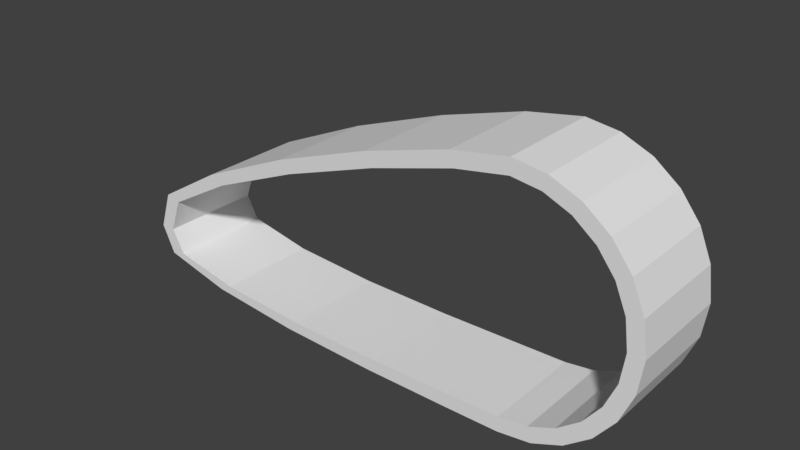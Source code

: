 # Source: thundertank-tread.blend  (saved by Blender 2.77.0; exported with 4.5.12 LTS)
import bpy
from mathutils import Matrix  # noqa: F401  (used for matrix-valued properties, if any)

bpy.ops.wm.read_factory_settings(use_empty=True)
scene = bpy.context.scene
scene.name = 'Scene'

# ---- collections
col_collection_1 = bpy.data.collections.new('Collection 1'); scene.collection.children.link(col_collection_1)

# ---- world
world_world = bpy.data.worlds.new('World'); scene.world = world_world
world_world.color = (0.05088, 0.05088, 0.05088)
world_world.use_sun_shadow = False
world_world.sun_shadow_jitter_overblur = 0.0
world_world.cycles.sampling_method = 'MANUAL'

# ---- meshes
me_left_track_001 = bpy.data.meshes.new('left_track.001')
me_left_track_001.from_pydata([(103.7, -20.0, 0.8993), (102.9, -14.18, 0.8993), (102.9, -14.18, 8.567), (103.7, -20.0, 8.567), (100.7, -8.953, 0.8993), (100.7, -8.953, 8.567), (97.25, -4.52, 0.8993), (97.25, -4.52, 8.567), (92.82, -1.095, 0.8993), (92.82, -1.095, 8.567), (87.6, 1.115, 0.8993), (87.6, 1.115, 8.567), (81.8, 1.898, 0.8993), (81.8, 1.898, 8.567), (71.95, 0.2149, 0.8993), (71.95, 0.2149, 8.567), (56.62, -4.244, 0.8993), (56.62, -4.244, 8.567), (39.05, -10.59, 0.8993), (39.05, -10.59, 8.567), (22.48, -17.95, 0.8993), (22.48, -17.95, 8.567), (10.17, -25.43, 0.8993), (10.17, -25.43, 8.567), (7.876, -32.15, 0.8993), (7.876, -32.15, 8.567), (10.17, -37.06, 0.8993), (10.17, -37.06, 8.567), (22.48, -40.04, 0.8993), (22.48, -40.04, 8.567), (39.05, -41.55, 0.8993), (39.05, -41.55, 8.567), (56.62, -42.05, 0.8993), (56.62, -42.05, 8.567), (71.95, -42.01, 0.8993), (71.95, -42.01, 8.567), (81.8, -41.9, 0.8993), (81.8, -41.9, 8.567), (87.6, -41.11, 0.8993), (87.6, -41.11, 8.567), (92.82, -38.91, 0.8993), (92.82, -38.91, 8.567), (97.25, -35.48, 0.8993), (97.25, -35.48, 8.567), (100.7, -31.05, 0.8993), (100.7, -31.05, 8.567), (102.9, -25.82, 0.8993), (102.9, -25.82, 8.567), (101.0, -20.0, 0.8993), (100.3, -25.1, 0.8993), (100.3, -25.1, 8.567), (101.0, -20.0, 8.567), (98.35, -29.69, 0.8993), (98.35, -29.69, 8.567), (95.35, -33.58, 0.8993), (95.35, -33.58, 8.567), (91.47, -36.58, 0.8993), (91.47, -36.58, 8.567), (86.89, -38.52, 0.8993), (86.89, -38.52, 8.567), (81.8, -39.21, 0.8993), (81.8, -39.21, 8.567), (72.66, -39.42, 0.8993), (72.66, -39.42, 8.567), (57.97, -39.73, 0.8993), (57.97, -39.73, 8.567), (40.95, -39.65, 0.8993), (40.95, -39.65, 8.567), (24.8, -38.69, 0.8993), (24.8, -38.69, 8.567), (12.76, -36.35, 0.8993), (12.76, -36.35, 8.567), (10.56, -32.15, 0.8993), (10.56, -32.15, 8.567), (12.76, -26.14, 0.8993), (12.76, -26.14, 8.567), (24.8, -19.31, 0.8993), (24.8, -19.31, 8.567), (40.95, -12.5, 0.8993), (40.95, -12.5, 8.567), (57.97, -6.568, 0.8993), (57.97, -6.568, 8.567), (72.66, -2.381, 0.8993), (72.66, -2.381, 8.567), (81.8, -0.7946, 0.8993), (81.8, -0.7946, 8.567), (86.89, -1.481, 0.8993), (86.89, -1.481, 8.567), (91.47, -3.419, 0.8993), (91.47, -3.419, 8.567), (95.35, -6.423, 0.8993), (95.35, -6.423, 8.567), (98.35, -10.31, 0.8993), (98.35, -10.31, 8.567), (100.3, -14.9, 0.8993), (100.3, -14.9, 8.567), (102.9, -14.18, 13.71), (103.7, -20.0, 13.71), (100.7, -8.953, 13.71), (97.25, -4.52, 13.71), (92.82, -1.095, 13.71), (87.6, 1.115, 13.71), (81.8, 1.898, 13.71), (71.95, 0.2149, 13.71), (56.62, -4.244, 13.71), (39.05, -10.59, 13.71), (22.48, -17.95, 13.71), (10.17, -25.43, 13.71), (7.876, -32.15, 13.71), (10.17, -37.06, 13.71), (22.48, -40.04, 13.71), (39.05, -41.55, 13.71), (56.62, -42.05, 13.71), (71.95, -42.01, 13.71), (81.8, -41.9, 13.71), (87.6, -41.11, 13.71), (92.82, -38.91, 13.71), (97.25, -35.48, 13.71), (100.7, -31.05, 13.71), (102.9, -25.82, 13.71), (100.3, -25.1, 13.71), (101.0, -20.0, 13.71), (98.35, -29.69, 13.71), (95.35, -33.58, 13.71), (91.47, -36.58, 13.71), (86.89, -38.52, 13.71), (81.8, -39.21, 13.71), (72.66, -39.42, 13.71), (57.97, -39.73, 13.71), (40.95, -39.65, 13.71), (24.8, -38.69, 13.71), (12.76, -36.35, 13.71), (10.56, -32.15, 13.71), (12.76, -26.14, 13.71), (24.8, -19.31, 13.71), (40.95, -12.5, 13.71), (57.97, -6.568, 13.71), (72.66, -2.381, 13.71), (81.8, -0.7946, 13.71), (86.89, -1.481, 13.71), (91.47, -3.419, 13.71), (95.35, -6.423, 13.71), (98.35, -10.31, 13.71), (100.3, -14.9, 13.71), (102.9, -14.18, 16.83), (103.7, -20.0, 16.83), (100.7, -8.953, 16.83), (97.25, -4.52, 16.83), (92.82, -1.095, 16.83), (87.6, 1.115, 16.83), (81.8, 1.898, 16.83), (71.95, 0.2149, 16.83), (56.62, -4.244, 16.83), (39.05, -10.59, 16.83), (22.48, -17.95, 16.83), (10.17, -25.43, 16.83), (7.876, -32.15, 16.83), (10.17, -37.06, 16.83), (22.48, -40.04, 16.83), (39.05, -41.55, 16.83), (56.62, -42.05, 16.83), (71.95, -42.01, 16.83), (81.8, -41.9, 16.83), (87.6, -41.11, 16.83), (92.82, -38.91, 16.83), (97.25, -35.48, 16.83), (100.7, -31.05, 16.83), (102.9, -25.82, 16.83), (100.3, -25.1, 16.83), (101.0, -20.0, 16.83), (98.35, -29.69, 16.83), (95.35, -33.58, 16.83), (91.47, -36.58, 16.83), (86.89, -38.52, 16.83), (81.8, -39.21, 16.83), (72.66, -39.42, 16.83), (57.97, -39.73, 16.83), (40.95, -39.65, 16.83), (24.8, -38.69, 16.83), (12.76, -36.35, 16.83), (10.56, -32.15, 16.83), (12.76, -26.14, 16.83), (24.8, -19.31, 16.83), (40.95, -12.5, 16.83), (57.97, -6.568, 16.83), (72.66, -2.381, 16.83), (81.8, -0.7946, 16.83), (86.89, -1.481, 16.83), (91.47, -3.419, 16.83), (95.35, -6.423, 16.83), (98.35, -10.31, 16.83), (100.3, -14.9, 16.83), (102.9, -14.18, 18.43), (103.7, -20.0, 18.43), (100.7, -8.953, 18.43), (97.25, -4.52, 18.43), (92.82, -1.095, 18.43), (87.6, 1.115, 18.43), (81.8, 1.898, 18.43), (71.95, 0.2149, 18.43), (56.62, -4.244, 18.43), (39.05, -10.59, 18.43), (22.48, -17.95, 18.43), (10.17, -25.43, 18.43), (7.876, -32.15, 18.43), (10.17, -37.06, 18.43), (22.48, -40.04, 18.43), (39.05, -41.55, 18.43), (56.62, -42.05, 18.43), (71.95, -42.01, 18.43), (81.8, -41.9, 18.43), (87.6, -41.11, 18.43), (92.82, -38.91, 18.43), (97.25, -35.48, 18.43), (100.7, -31.05, 18.43), (102.9, -25.82, 18.43), (100.3, -25.1, 18.43), (101.0, -20.0, 18.43), (98.35, -29.69, 18.43), (95.35, -33.58, 18.43), (91.47, -36.58, 18.43), (86.89, -38.52, 18.43), (81.8, -39.21, 18.43), (72.66, -39.42, 18.43), (57.97, -39.73, 18.43), (40.95, -39.65, 18.43), (24.8, -38.69, 18.43), (12.76, -36.35, 18.43), (10.56, -32.15, 18.43), (12.76, -26.14, 18.43), (24.8, -19.31, 18.43), (40.95, -12.5, 18.43), (57.97, -6.568, 18.43), (72.66, -2.381, 18.43), (81.8, -0.7946, 18.43), (86.89, -1.481, 18.43), (91.47, -3.419, 18.43), (95.35, -6.423, 18.43), (98.35, -10.31, 18.43), (100.3, -14.9, 18.43), (102.9, -14.18, 19.02), (103.7, -20.0, 19.02), (100.7, -8.953, 19.02), (97.25, -4.52, 19.02), (92.82, -1.095, 19.02), (87.6, 1.115, 19.02), (81.8, 1.898, 19.02), (71.95, 0.2149, 19.02), (56.62, -4.244, 19.02), (39.05, -10.59, 19.02), (22.48, -17.95, 19.02), (10.17, -25.43, 19.02), (7.876, -32.15, 19.02), (10.17, -37.06, 19.02), (22.48, -40.04, 19.02), (39.05, -41.55, 19.02), (56.62, -42.05, 19.02), (71.95, -42.01, 19.02), (81.8, -41.9, 19.02), (87.6, -41.11, 19.02), (92.82, -38.91, 19.02), (97.25, -35.48, 19.02), (100.7, -31.05, 19.02), (102.9, -25.82, 19.02), (100.3, -25.1, 19.02), (101.0, -20.0, 19.02), (98.35, -29.69, 19.02), (95.35, -33.58, 19.02), (91.47, -36.58, 19.02), (86.89, -38.52, 19.02), (81.8, -39.21, 19.02), (72.66, -39.42, 19.02), (57.97, -39.73, 19.02), (40.95, -39.65, 19.02), (24.8, -38.69, 19.02), (12.76, -36.35, 19.02), (10.56, -32.15, 19.02), (12.76, -26.14, 19.02), (24.8, -19.31, 19.02), (40.95, -12.5, 19.02), (57.97, -6.568, 19.02), (72.66, -2.381, 19.02), (81.8, -0.7946, 19.02), (86.89, -1.481, 19.02), (91.47, -3.419, 19.02), (95.35, -6.423, 19.02), (98.35, -10.31, 19.02), (100.3, -14.9, 19.02), (102.9, -14.18, 19.1), (103.7, -20.0, 19.1), (100.7, -8.953, 19.1), (97.25, -4.52, 19.1), (92.82, -1.095, 19.1), (87.6, 1.115, 19.1), (81.8, 1.898, 19.1), (71.95, 0.2149, 19.1), (56.62, -4.244, 19.1), (39.05, -10.59, 19.1), (22.48, -17.95, 19.1), (10.17, -25.43, 19.1), (7.876, -32.15, 19.1), (10.17, -37.06, 19.1), (22.48, -40.04, 19.1), (39.05, -41.55, 19.1), (56.62, -42.05, 19.1), (71.95, -42.01, 19.1), (81.8, -41.9, 19.1), (87.6, -41.11, 19.1), (92.82, -38.91, 19.1), (97.25, -35.48, 19.1), (100.7, -31.05, 19.1), (102.9, -25.82, 19.1), (100.3, -25.1, 19.1), (101.0, -20.0, 19.1), (98.35, -29.69, 19.1), (95.35, -33.58, 19.1), (91.47, -36.58, 19.1), (86.89, -38.52, 19.1), (81.8, -39.21, 19.1), (72.66, -39.42, 19.1), (57.97, -39.73, 19.1), (40.95, -39.65, 19.1), (24.8, -38.69, 19.1), (12.76, -36.35, 19.1), (10.56, -32.15, 19.1), (12.76, -26.14, 19.1), (24.8, -19.31, 19.1), (40.95, -12.5, 19.1), (57.97, -6.568, 19.1), (72.66, -2.381, 19.1), (81.8, -0.7946, 19.1), (86.89, -1.481, 19.1), (91.47, -3.419, 19.1), (95.35, -6.423, 19.1), (98.35, -10.31, 19.1), (100.3, -14.9, 19.1)], [], [(0, 1, 2, 3), (1, 4, 5, 2), (4, 6, 7, 5), (6, 8, 9, 7), (8, 10, 11, 9), (10, 12, 13, 11), (12, 14, 15, 13), (14, 16, 17, 15), (16, 18, 19, 17), (18, 20, 21, 19), (20, 22, 23, 21), (22, 24, 25, 23), (24, 26, 27, 25), (26, 28, 29, 27), (28, 30, 31, 29), (30, 32, 33, 31), (32, 34, 35, 33), (34, 36, 37, 35), (36, 38, 39, 37), (38, 40, 41, 39), (40, 42, 43, 41), (42, 44, 45, 43), (44, 46, 47, 45), (46, 0, 3, 47), (48, 49, 50, 51), (49, 52, 53, 50), (52, 54, 55, 53), (54, 56, 57, 55), (56, 58, 59, 57), (58, 60, 61, 59), (60, 62, 63, 61), (62, 64, 65, 63), (64, 66, 67, 65), (66, 68, 69, 67), (68, 70, 71, 69), (70, 72, 73, 71), (72, 74, 75, 73), (74, 76, 77, 75), (76, 78, 79, 77), (78, 80, 81, 79), (80, 82, 83, 81), (82, 84, 85, 83), (84, 86, 87, 85), (86, 88, 89, 87), (88, 90, 91, 89), (90, 92, 93, 91), (92, 94, 95, 93), (94, 48, 51, 95), (3, 2, 96, 97), (2, 5, 98, 96), (5, 7, 99, 98), (7, 9, 100, 99), (9, 11, 101, 100), (11, 13, 102, 101), (13, 15, 103, 102), (15, 17, 104, 103), (17, 19, 105, 104), (19, 21, 106, 105), (21, 23, 107, 106), (23, 25, 108, 107), (25, 27, 109, 108), (27, 29, 110, 109), (29, 31, 111, 110), (31, 33, 112, 111), (33, 35, 113, 112), (35, 37, 114, 113), (37, 39, 115, 114), (39, 41, 116, 115), (41, 43, 117, 116), (43, 45, 118, 117), (45, 47, 119, 118), (47, 3, 97, 119), (51, 50, 120, 121), (50, 53, 122, 120), (53, 55, 123, 122), (55, 57, 124, 123), (57, 59, 125, 124), (59, 61, 126, 125), (61, 63, 127, 126), (63, 65, 128, 127), (65, 67, 129, 128), (67, 69, 130, 129), (69, 71, 131, 130), (71, 73, 132, 131), (73, 75, 133, 132), (75, 77, 134, 133), (77, 79, 135, 134), (79, 81, 136, 135), (81, 83, 137, 136), (83, 85, 138, 137), (85, 87, 139, 138), (87, 89, 140, 139), (89, 91, 141, 140), (91, 93, 142, 141), (93, 95, 143, 142), (95, 51, 121, 143), (97, 96, 144, 145), (96, 98, 146, 144), (98, 99, 147, 146), (99, 100, 148, 147), (100, 101, 149, 148), (101, 102, 150, 149), (102, 103, 151, 150), (103, 104, 152, 151), (104, 105, 153, 152), (105, 106, 154, 153), (106, 107, 155, 154), (107, 108, 156, 155), (108, 109, 157, 156), (109, 110, 158, 157), (110, 111, 159, 158), (111, 112, 160, 159), (112, 113, 161, 160), (113, 114, 162, 161), (114, 115, 163, 162), (115, 116, 164, 163), (116, 117, 165, 164), (117, 118, 166, 165), (118, 119, 167, 166), (119, 97, 145, 167), (121, 120, 168, 169), (120, 122, 170, 168), (122, 123, 171, 170), (123, 124, 172, 171), (124, 125, 173, 172), (125, 126, 174, 173), (126, 127, 175, 174), (127, 128, 176, 175), (128, 129, 177, 176), (129, 130, 178, 177), (130, 131, 179, 178), (131, 132, 180, 179), (132, 133, 181, 180), (133, 134, 182, 181), (134, 135, 183, 182), (135, 136, 184, 183), (136, 137, 185, 184), (137, 138, 186, 185), (138, 139, 187, 186), (139, 140, 188, 187), (140, 141, 189, 188), (141, 142, 190, 189), (142, 143, 191, 190), (143, 121, 169, 191), (145, 144, 192, 193), (144, 146, 194, 192), (146, 147, 195, 194), (147, 148, 196, 195), (148, 149, 197, 196), (149, 150, 198, 197), (150, 151, 199, 198), (151, 152, 200, 199), (152, 153, 201, 200), (153, 154, 202, 201), (154, 155, 203, 202), (155, 156, 204, 203), (156, 157, 205, 204), (157, 158, 206, 205), (158, 159, 207, 206), (159, 160, 208, 207), (160, 161, 209, 208), (161, 162, 210, 209), (162, 163, 211, 210), (163, 164, 212, 211), (164, 165, 213, 212), (165, 166, 214, 213), (166, 167, 215, 214), (167, 145, 193, 215), (169, 168, 216, 217), (168, 170, 218, 216), (170, 171, 219, 218), (171, 172, 220, 219), (172, 173, 221, 220), (173, 174, 222, 221), (174, 175, 223, 222), (175, 176, 224, 223), (176, 177, 225, 224), (177, 178, 226, 225), (178, 179, 227, 226), (179, 180, 228, 227), (180, 181, 229, 228), (181, 182, 230, 229), (182, 183, 231, 230), (183, 184, 232, 231), (184, 185, 233, 232), (185, 186, 234, 233), (186, 187, 235, 234), (187, 188, 236, 235), (188, 189, 237, 236), (189, 190, 238, 237), (190, 191, 239, 238), (191, 169, 217, 239), (193, 192, 240, 241), (192, 194, 242, 240), (194, 195, 243, 242), (195, 196, 244, 243), (196, 197, 245, 244), (197, 198, 246, 245), (198, 199, 247, 246), (199, 200, 248, 247), (200, 201, 249, 248), (201, 202, 250, 249), (202, 203, 251, 250), (203, 204, 252, 251), (204, 205, 253, 252), (205, 206, 254, 253), (206, 207, 255, 254), (207, 208, 256, 255), (208, 209, 257, 256), (209, 210, 258, 257), (210, 211, 259, 258), (211, 212, 260, 259), (212, 213, 261, 260), (213, 214, 262, 261), (214, 215, 263, 262), (215, 193, 241, 263), (217, 216, 264, 265), (216, 218, 266, 264), (218, 219, 267, 266), (219, 220, 268, 267), (220, 221, 269, 268), (221, 222, 270, 269), (222, 223, 271, 270), (223, 224, 272, 271), (224, 225, 273, 272), (225, 226, 274, 273), (226, 227, 275, 274), (227, 228, 276, 275), (228, 229, 277, 276), (229, 230, 278, 277), (230, 231, 279, 278), (231, 232, 280, 279), (232, 233, 281, 280), (233, 234, 282, 281), (234, 235, 283, 282), (235, 236, 284, 283), (236, 237, 285, 284), (237, 238, 286, 285), (238, 239, 287, 286), (239, 217, 265, 287), (241, 240, 288, 289), (240, 242, 290, 288), (242, 243, 291, 290), (243, 244, 292, 291), (244, 245, 293, 292), (245, 246, 294, 293), (246, 247, 295, 294), (247, 248, 296, 295), (248, 249, 297, 296), (249, 250, 298, 297), (250, 251, 299, 298), (251, 252, 300, 299), (252, 253, 301, 300), (253, 254, 302, 301), (254, 255, 303, 302), (255, 256, 304, 303), (256, 257, 305, 304), (257, 258, 306, 305), (258, 259, 307, 306), (259, 260, 308, 307), (260, 261, 309, 308), (261, 262, 310, 309), (262, 263, 311, 310), (263, 241, 289, 311), (265, 264, 312, 313), (264, 266, 314, 312), (266, 267, 315, 314), (267, 268, 316, 315), (268, 269, 317, 316), (269, 270, 318, 317), (270, 271, 319, 318), (271, 272, 320, 319), (272, 273, 321, 320), (273, 274, 322, 321), (274, 275, 323, 322), (275, 276, 324, 323), (276, 277, 325, 324), (277, 278, 326, 325), (278, 279, 327, 326), (279, 280, 328, 327), (280, 281, 329, 328), (281, 282, 330, 329), (282, 283, 331, 330), (283, 284, 332, 331), (284, 285, 333, 332), (285, 286, 334, 333), (286, 287, 335, 334), (287, 265, 313, 335), (80, 16, 14, 82), (14, 12, 84, 82), (12, 10, 86, 84), (10, 8, 88, 86), (8, 6, 90, 88), (6, 4, 92, 90), (4, 1, 94, 92), (1, 0, 48, 94), (46, 49, 48, 0), (78, 18, 16, 80), (76, 20, 18, 78), (74, 22, 20, 76), (72, 24, 22, 74), (72, 70, 26, 24), (70, 68, 28, 26), (68, 66, 30, 28), (66, 64, 32, 30), (64, 62, 34, 32), (62, 60, 36, 34), (58, 38, 36, 60), (56, 40, 38, 58), (54, 42, 40, 56), (52, 44, 42, 54), (49, 46, 44, 52), (328, 329, 295, 296), (296, 297, 327, 328), (297, 298, 326, 327), (298, 299, 325, 326), (299, 300, 324, 325), (301, 323, 324, 300), (302, 322, 323, 301), (303, 321, 322, 302), (304, 320, 321, 303), (305, 319, 320, 304), (306, 318, 319, 305), (306, 307, 317, 318), (307, 308, 316, 317), (308, 309, 315, 316), (309, 310, 314, 315), (310, 311, 312, 314), (311, 289, 313, 312), (288, 335, 313, 289), (330, 294, 295, 329), (331, 293, 294, 330), (332, 292, 293, 331), (333, 291, 292, 332), (334, 290, 291, 333), (335, 288, 290, 334)])
me_left_track_001.polygons.foreach_set('use_smooth', [True] * 336)
_k = set([(0, 1), (0, 3), (0, 46), (1, 2), (1, 4), (2, 3), (2, 5), (2, 96), (3, 47), (3, 97), (4, 5), (4, 6), (5, 7), (5, 98), (6, 7), (6, 8), (7, 9), (7, 99), (8, 9), (8, 10), (9, 11), (9, 100), (10, 11), (10, 12), (11, 13), (11, 101), (12, 13), (12, 14), (13, 15), (13, 102), (14, 15), (14, 16), (15, 17), (15, 103), (16, 17), (16, 18), (17, 19), (17, 104), (18, 19), (18, 20), (19, 21), (19, 105), (20, 21), (20, 22), (21, 23), (21, 106), (22, 23), (22, 24), (23, 25), (23, 107), (24, 25), (24, 26), (25, 27), (25, 108), (26, 27), (26, 28), (27, 29), (27, 109), (28, 29), (28, 30), (29, 31), (29, 110), (30, 31), (30, 32), (31, 33), (31, 111), (32, 33), (32, 34), (33, 35), (33, 112), (34, 35), (34, 36), (35, 37), (35, 113), (36, 37), (36, 38), (37, 39), (37, 114), (38, 39), (38, 40), (39, 41), (39, 115), (40, 41), (40, 42), (41, 43), (41, 116), (42, 43), (42, 44), (43, 45), (43, 117), (44, 45), (44, 46), (45, 47), (45, 118), (46, 47), (47, 119), (48, 49), (48, 51), (48, 94), (49, 50), (49, 52), (50, 51), (50, 53), (50, 120), (51, 95), (51, 121), (52, 53), (52, 54), (53, 55), (53, 122), (54, 55), (54, 56), (55, 57), (55, 123), (56, 57), (56, 58), (57, 59), (57, 124), (58, 59), (58, 60), (59, 61), (59, 125), (60, 61), (60, 62), (61, 63), (61, 126), (62, 63), (62, 64), (63, 65), (63, 127), (64, 65), (64, 66), (65, 67), (65, 128), (66, 67), (66, 68), (67, 69), (67, 129), (68, 69), (68, 70), (69, 71), (69, 130), (70, 71), (70, 72), (71, 73), (71, 131), (72, 73), (72, 74), (73, 75), (73, 132), (74, 75), (74, 76), (75, 77), (75, 133), (76, 77), (76, 78), (77, 79), (77, 134), (78, 79), (78, 80), (79, 81), (79, 135), (80, 81), (80, 82), (81, 83), (81, 136), (82, 83), (82, 84), (83, 85), (83, 137), (84, 85), (84, 86), (85, 87), (85, 138), (86, 87), (86, 88), (87, 89), (87, 139), (88, 89), (88, 90), (89, 91), (89, 140), (90, 91), (90, 92), (91, 93), (91, 141), (92, 93), (92, 94), (93, 95), (93, 142), (94, 95), (95, 143), (96, 97), (96, 98), (96, 144), (97, 119), (97, 145), (98, 99), (98, 146), (99, 100), (99, 147), (100, 101), (100, 148), (101, 102), (101, 149), (102, 103), (102, 150), (103, 104), (103, 151), (104, 105), (104, 152), (105, 106), (105, 153), (106, 107), (106, 154), (107, 108), (107, 155), (108, 109), (108, 156), (109, 110), (109, 157), (110, 111), (110, 158), (111, 112), (111, 159), (112, 113), (112, 160), (113, 114), (113, 161), (114, 115), (114, 162), (115, 116), (115, 163), (116, 117), (116, 164), (117, 118), (117, 165), (118, 119), (118, 166), (119, 167), (120, 121), (120, 122), (120, 168), (121, 143), (121, 169), (122, 123), (122, 170), (123, 124), (123, 171), (124, 125), (124, 172), (125, 126), (125, 173), (126, 127), (126, 174), (127, 128), (127, 175), (128, 129), (128, 176), (129, 130), (129, 177), (130, 131), (130, 178), (131, 132), (131, 179), (132, 133), (132, 180), (133, 134), (133, 181), (134, 135), (134, 182), (135, 136), (135, 183), (136, 137), (136, 184), (137, 138), (137, 185), (138, 139), (138, 186), (139, 140), (139, 187), (140, 141), (140, 188), (141, 142), (141, 189), (142, 143), (142, 190), (143, 191), (144, 145), (144, 146), (144, 192), (145, 167), (145, 193), (146, 147), (146, 194), (147, 148), (147, 195), (148, 149), (148, 196), (149, 150), (149, 197), (150, 151), (150, 198), (151, 152), (151, 199), (152, 153), (152, 200), (153, 154), (153, 201), (154, 155), (154, 202), (155, 156), (155, 203), (156, 157), (156, 204), (157, 158), (157, 205), (158, 159), (158, 206), (159, 160), (159, 207), (160, 161), (160, 208), (161, 162), (161, 209), (162, 163), (162, 210), (163, 164), (163, 211), (164, 165), (164, 212), (165, 166), (165, 213), (166, 167), (166, 214), (167, 215), (168, 169), (168, 170), (168, 216), (169, 191), (169, 217), (170, 171), (170, 218), (171, 172), (171, 219), (172, 173), (172, 220), (173, 174), (173, 221), (174, 175), (174, 222), (175, 176), (175, 223), (176, 177), (176, 224), (177, 178), (177, 225), (178, 179), (178, 226), (179, 180), (179, 227), (180, 181), (180, 228), (181, 182), (181, 229), (182, 183), (182, 230), (183, 184), (183, 231), (184, 185), (184, 232), (185, 186), (185, 233), (186, 187), (186, 234), (187, 188), (187, 235), (188, 189), (188, 236), (189, 190), (189, 237), (190, 191), (190, 238), (191, 239), (192, 193), (192, 194), (192, 240), (193, 215), (193, 241), (194, 195), (194, 242), (195, 196), (195, 243), (196, 197), (196, 244), (197, 198), (197, 245), (198, 199), (198, 246), (199, 200), (199, 247), (200, 201), (200, 248), (201, 202), (201, 249), (202, 203), (202, 250), (203, 204), (203, 251), (204, 205), (204, 252), (205, 206), (205, 253), (206, 207), (206, 254), (207, 208), (207, 255), (208, 209), (208, 256), (209, 210), (209, 257), (210, 211), (210, 258), (211, 212), (211, 259), (212, 213), (212, 260), (213, 214), (213, 261), (214, 215), (214, 262), (215, 263), (216, 217), (216, 218), (216, 264), (217, 239), (217, 265), (218, 219), (218, 266), (219, 220), (219, 267), (220, 221), (220, 268), (221, 222), (221, 269), (222, 223), (222, 270), (223, 224), (223, 271), (224, 225), (224, 272), (225, 226), (225, 273), (226, 227), (226, 274), (227, 228), (227, 275), (228, 229), (228, 276), (229, 230), (229, 277), (230, 231), (230, 278), (231, 232), (231, 279), (232, 233), (232, 280), (233, 234), (233, 281), (234, 235), (234, 282), (235, 236), (235, 283), (236, 237), (236, 284), (237, 238), (237, 285), (238, 239), (238, 286), (239, 287), (240, 241), (240, 242), (240, 288), (241, 263), (241, 289), (242, 243), (242, 290), (243, 244), (243, 291), (244, 245), (244, 292), (245, 246), (245, 293), (246, 247), (246, 294), (247, 248), (247, 295), (248, 249), (248, 296), (249, 250), (249, 297), (250, 251), (250, 298), (251, 252), (251, 299), (252, 253), (252, 300), (253, 254), (253, 301), (254, 255), (254, 302), (255, 256), (255, 303), (256, 257), (256, 304), (257, 258), (257, 305), (258, 259), (258, 306), (259, 260), (259, 307), (260, 261), (260, 308), (261, 262), (261, 309), (262, 263), (262, 310), (263, 311), (264, 265), (264, 266), (264, 312), (265, 287), (265, 313), (266, 267), (266, 314), (267, 268), (267, 315), (268, 269), (268, 316), (269, 270), (269, 317), (270, 271), (270, 318), (271, 272), (271, 319), (272, 273), (272, 320), (273, 274), (273, 321), (274, 275), (274, 322), (275, 276), (275, 323), (276, 277), (276, 324), (277, 278), (277, 325), (278, 279), (278, 326), (279, 280), (279, 327), (280, 281), (280, 328), (281, 282), (281, 329), (282, 283), (282, 330), (283, 284), (283, 331), (284, 285), (284, 332), (285, 286), (285, 333), (286, 287), (286, 334), (287, 335), (288, 289), (288, 290), (289, 311), (290, 291), (291, 292), (292, 293), (293, 294), (294, 295), (295, 296), (296, 297), (297, 298), (298, 299), (299, 300), (300, 301), (301, 302), (302, 303), (303, 304), (304, 305), (305, 306), (306, 307), (307, 308), (308, 309), (309, 310), (310, 311), (312, 313), (312, 314), (313, 335), (314, 315), (315, 316), (316, 317), (317, 318), (318, 319), (319, 320), (320, 321), (321, 322), (322, 323), (323, 324), (324, 325), (325, 326), (326, 327), (327, 328), (328, 329), (329, 330), (330, 331), (331, 332), (332, 333), (333, 334), (334, 335)])
me_left_track_001.attributes.new('sharp_edge', 'BOOLEAN', 'EDGE').data.foreach_set('value', [ (min(e.vertices), max(e.vertices)) in _k for e in me_left_track_001.edges])
_uv = me_left_track_001.uv_layers.new(name='UVMap')
_uv.uv.foreach_set('vector', [0.0005, 0.9995, 0.0005, 0.9913, 0.4214, 0.9913, 0.4214, 0.9995, 0.0005, 0.9913, 0.0005, 0.9684, 0.4214, 0.9684, 0.4214, 0.9913, 0.0005, 0.9684, 0.0005, 0.9327, 0.4214, 0.9327, 0.4214, 0.9684, 0.0005, 0.9327, 0.0005, 0.8866, 0.4214, 0.8866, 0.4214, 0.9327, 0.0005, 0.8866, 0.0005, 0.8321, 0.4214, 0.8321, 0.4214, 0.8866, 0.0005, 0.8321, 0.0005, 0.7716, 0.4214, 0.7716, 0.4214, 0.8321, 0.0005, 0.7716, 0.0005, 0.6688, 0.4214, 0.6688, 0.4214, 0.7716, 0.0005, 0.6688, 0.0005, 0.5089, 0.4214, 0.5089, 0.4214, 0.6688, 0.0005, 0.5089, 0.0005, 0.3256, 0.4214, 0.3256, 0.4214, 0.5089, 0.0005, 0.3256, 0.0005, 0.1529, 0.4214, 0.1529, 0.4214, 0.3256, 0.0005, 0.1529, 0.0005, 0.0244, 0.4214, 0.0244, 0.4214, 0.1529, 0.0005, 0.0244, 0.0005, 0.0005, 0.4214, 0.0005, 0.4214, 0.0244, 0.0005, 0.0005, 0.0005, 0.0244, 0.4214, 0.0244, 0.4214, 0.0005, 0.0005, 0.0244, 0.0005, 0.1529, 0.4214, 0.1529, 0.4214, 0.0244, 0.0005, 0.1529, 0.0005, 0.3256, 0.4214, 0.3256, 0.4214, 0.1529, 0.0005, 0.3256, 0.0005, 0.5089, 0.4214, 0.5089, 0.4214, 0.3256, 0.0005, 0.5089, 0.0005, 0.6688, 0.4214, 0.6688, 0.4214, 0.5089, 0.0005, 0.6688, 0.0005, 0.7716, 0.4214, 0.7716, 0.4214, 0.6688, 0.0005, 0.7716, 0.0005, 0.8321, 0.4214, 0.8321, 0.4214, 0.7716, 0.0005, 0.8321, 0.0005, 0.8866, 0.4214, 0.8866, 0.4214, 0.8321, 0.0005, 0.8866, 0.0005, 0.9327, 0.4214, 0.9327, 0.4214, 0.8866, 0.0005, 0.9327, 0.0005, 0.9684, 0.4214, 0.9684, 0.4214, 0.9327, 0.0005, 0.9684, 0.0005, 0.9913, 0.4214, 0.9913, 0.4214, 0.9684, 0.0005, 0.9913, 0.0005, 0.9995, 0.4214, 0.9995, 0.4214, 0.9913, 0.0005, 0.9715, 0.0005, 0.9643, 0.4214, 0.9643, 0.4214, 0.9715, 0.0005, 0.9643, 0.0005, 0.9442, 0.4214, 0.9442, 0.4214, 0.9643, 0.0005, 0.9442, 0.0005, 0.9129, 0.4214, 0.9129, 0.4214, 0.9442, 0.0005, 0.9129, 0.0005, 0.8724, 0.4214, 0.8724, 0.4214, 0.9129, 0.0005, 0.8724, 0.0005, 0.8247, 0.4214, 0.8247, 0.4214, 0.8724, 0.0005, 0.8247, 0.0005, 0.7716, 0.4214, 0.7716, 0.4214, 0.8247, 0.0005, 0.7716, 0.0005, 0.6763, 0.4214, 0.6763, 0.4214, 0.7716, 0.0005, 0.6763, 0.0005, 0.523, 0.4214, 0.523, 0.4214, 0.6763, 0.0005, 0.523, 0.0005, 0.3455, 0.4214, 0.3455, 0.4214, 0.523, 0.0005, 0.3455, 0.0005, 0.1771, 0.4214, 0.1771, 0.4214, 0.3455, 0.0005, 0.1771, 0.0005, 0.05142, 0.4214, 0.05142, 0.4214, 0.1771, 0.0005, 0.05142, 0.0005, 0.02852, 0.4214, 0.02852, 0.4214, 0.05142, 0.0005, 0.02852, 0.0005, 0.05142, 0.4214, 0.05142, 0.4214, 0.02852, 0.0005, 0.05142, 0.0005, 0.1771, 0.4214, 0.1771, 0.4214, 0.05142, 0.0005, 0.1771, 0.0005, 0.3455, 0.4214, 0.3455, 0.4214, 0.1771, 0.0005, 0.3455, 0.0005, 0.523, 0.4214, 0.523, 0.4214, 0.3455, 0.0005, 0.523, 0.0005, 0.6763, 0.4214, 0.6763, 0.4214, 0.523, 0.0005, 0.6763, 0.0005, 0.7716, 0.4214, 0.7716, 0.4214, 0.6763, 0.0005, 0.7716, 0.0005, 0.8247, 0.4214, 0.8247, 0.4214, 0.7716, 0.0005, 0.8247, 0.0005, 0.8724, 0.4214, 0.8724, 0.4214, 0.8247, 0.0005, 0.8724, 0.0005, 0.9129, 0.4214, 0.9129, 0.4214, 0.8724, 0.0005, 0.9129, 0.0005, 0.9442, 0.4214, 0.9442, 0.4214, 0.9129, 0.0005, 0.9442, 0.0005, 0.9643, 0.4214, 0.9643, 0.4214, 0.9442, 0.0005, 0.9643, 0.0005, 0.9715, 0.4214, 0.9715, 0.4214, 0.9643, 0.4214, 0.9995, 0.4214, 0.9913, 0.7035, 0.9913, 0.7035, 0.9995, 0.4214, 0.9913, 0.4214, 0.9684, 0.7035, 0.9684, 0.7035, 0.9913, 0.4214, 0.9684, 0.4214, 0.9327, 0.7035, 0.9327, 0.7035, 0.9684, 0.4214, 0.9327, 0.4214, 0.8866, 0.7035, 0.8866, 0.7035, 0.9327, 0.4214, 0.8866, 0.4214, 0.8321, 0.7035, 0.8321, 0.7035, 0.8866, 0.4214, 0.8321, 0.4214, 0.7716, 0.7035, 0.7716, 0.7035, 0.8321, 0.4214, 0.7716, 0.4214, 0.6688, 0.7035, 0.6688, 0.7035, 0.7716, 0.4214, 0.6688, 0.4214, 0.5089, 0.7035, 0.5089, 0.7035, 0.6688, 0.4214, 0.5089, 0.4214, 0.3256, 0.7035, 0.3256, 0.7035, 0.5089, 0.4214, 0.3256, 0.4214, 0.1529, 0.7035, 0.1529, 0.7035, 0.3256, 0.4214, 0.1529, 0.4214, 0.0244, 0.7035, 0.0244, 0.7035, 0.1529, 0.4214, 0.0244, 0.4214, 0.0005, 0.7035, 0.0005, 0.7035, 0.0244, 0.4214, 0.0005, 0.4214, 0.0244, 0.7035, 0.0244, 0.7035, 0.0005, 0.4214, 0.0244, 0.4214, 0.1529, 0.7035, 0.1529, 0.7035, 0.0244, 0.4214, 0.1529, 0.4214, 0.3256, 0.7035, 0.3256, 0.7035, 0.1529, 0.4214, 0.3256, 0.4214, 0.5089, 0.7035, 0.5089, 0.7035, 0.3256, 0.4214, 0.5089, 0.4214, 0.6688, 0.7035, 0.6688, 0.7035, 0.5089, 0.4214, 0.6688, 0.4214, 0.7716, 0.7035, 0.7716, 0.7035, 0.6688, 0.4214, 0.7716, 0.4214, 0.8321, 0.7035, 0.8321, 0.7035, 0.7716, 0.4214, 0.8321, 0.4214, 0.8866, 0.7035, 0.8866, 0.7035, 0.8321, 0.4214, 0.8866, 0.4214, 0.9327, 0.7035, 0.9327, 0.7035, 0.8866, 0.4214, 0.9327, 0.4214, 0.9684, 0.7035, 0.9684, 0.7035, 0.9327, 0.4214, 0.9684, 0.4214, 0.9913, 0.7035, 0.9913, 0.7035, 0.9684, 0.4214, 0.9913, 0.4214, 0.9995, 0.7035, 0.9995, 0.7035, 0.9913, 0.4214, 0.9715, 0.4214, 0.9643, 0.7035, 0.9643, 0.7035, 0.9715, 0.4214, 0.9643, 0.4214, 0.9442, 0.7035, 0.9442, 0.7035, 0.9643, 0.4214, 0.9442, 0.4214, 0.9129, 0.7035, 0.9129, 0.7035, 0.9442, 0.4214, 0.9129, 0.4214, 0.8724, 0.7035, 0.8724, 0.7035, 0.9129, 0.4214, 0.8724, 0.4214, 0.8247, 0.7035, 0.8247, 0.7035, 0.8724, 0.4214, 0.8247, 0.4214, 0.7716, 0.7035, 0.7716, 0.7035, 0.8247, 0.4214, 0.7716, 0.4214, 0.6763, 0.7035, 0.6763, 0.7035, 0.7716, 0.4214, 0.6763, 0.4214, 0.523, 0.7035, 0.523, 0.7035, 0.6763, 0.4214, 0.523, 0.4214, 0.3455, 0.7035, 0.3455, 0.7035, 0.523, 0.4214, 0.3455, 0.4214, 0.1771, 0.7035, 0.1771, 0.7035, 0.3455, 0.4214, 0.1771, 0.4214, 0.05142, 0.7035, 0.05142, 0.7035, 0.1771, 0.4214, 0.05142, 0.4214, 0.02852, 0.7035, 0.02852, 0.7035, 0.05142, 0.4214, 0.02852, 0.4214, 0.05142, 0.7035, 0.05142, 0.7035, 0.02852, 0.4214, 0.05142, 0.4214, 0.1771, 0.7035, 0.1771, 0.7035, 0.05142, 0.4214, 0.1771, 0.4214, 0.3455, 0.7035, 0.3455, 0.7035, 0.1771, 0.4214, 0.3455, 0.4214, 0.523, 0.7035, 0.523, 0.7035, 0.3455, 0.4214, 0.523, 0.4214, 0.6763, 0.7035, 0.6763, 0.7035, 0.523, 0.4214, 0.6763, 0.4214, 0.7716, 0.7035, 0.7716, 0.7035, 0.6763, 0.4214, 0.7716, 0.4214, 0.8247, 0.7035, 0.8247, 0.7035, 0.7716, 0.4214, 0.8247, 0.4214, 0.8724, 0.7035, 0.8724, 0.7035, 0.8247, 0.4214, 0.8724, 0.4214, 0.9129, 0.7035, 0.9129, 0.7035, 0.8724, 0.4214, 0.9129, 0.4214, 0.9442, 0.7035, 0.9442, 0.7035, 0.9129, 0.4214, 0.9442, 0.4214, 0.9643, 0.7035, 0.9643, 0.7035, 0.9442, 0.4214, 0.9643, 0.4214, 0.9715, 0.7035, 0.9715, 0.7035, 0.9643, 0.7035, 0.9995, 0.7035, 0.9913, 0.8746, 0.9913, 0.8746, 0.9995, 0.7035, 0.9913, 0.7035, 0.9684, 0.8746, 0.9684, 0.8746, 0.9913, 0.7035, 0.9684, 0.7035, 0.9327, 0.8746, 0.9327, 0.8746, 0.9684, 0.7035, 0.9327, 0.7035, 0.8866, 0.8746, 0.8866, 0.8746, 0.9327, 0.7035, 0.8866, 0.7035, 0.8321, 0.8746, 0.8321, 0.8746, 0.8866, 0.7035, 0.8321, 0.7035, 0.7716, 0.8746, 0.7716, 0.8746, 0.8321, 0.7035, 0.7716, 0.7035, 0.6688, 0.8746, 0.6688, 0.8746, 0.7716, 0.7035, 0.6688, 0.7035, 0.5089, 0.8746, 0.5089, 0.8746, 0.6688, 0.7035, 0.5089, 0.7035, 0.3256, 0.8746, 0.3256, 0.8746, 0.5089, 0.7035, 0.3256, 0.7035, 0.1529, 0.8746, 0.1529, 0.8746, 0.3256, 0.7035, 0.1529, 0.7035, 0.0244, 0.8746, 0.0244, 0.8746, 0.1529, 0.7035, 0.0244, 0.7035, 0.0005, 0.8746, 0.0005, 0.8746, 0.0244, 0.7035, 0.0005, 0.7035, 0.0244, 0.8746, 0.0244, 0.8746, 0.0005, 0.7035, 0.0244, 0.7035, 0.1529, 0.8746, 0.1529, 0.8746, 0.0244, 0.7035, 0.1529, 0.7035, 0.3256, 0.8746, 0.3256, 0.8746, 0.1529, 0.7035, 0.3256, 0.7035, 0.5089, 0.8746, 0.5089, 0.8746, 0.3256, 0.7035, 0.5089, 0.7035, 0.6688, 0.8746, 0.6688, 0.8746, 0.5089, 0.7035, 0.6688, 0.7035, 0.7716, 0.8746, 0.7716, 0.8746, 0.6688, 0.7035, 0.7716, 0.7035, 0.8321, 0.8746, 0.8321, 0.8746, 0.7716, 0.7035, 0.8321, 0.7035, 0.8866, 0.8746, 0.8866, 0.8746, 0.8321, 0.7035, 0.8866, 0.7035, 0.9327, 0.8746, 0.9327, 0.8746, 0.8866, 0.7035, 0.9327, 0.7035, 0.9684, 0.8746, 0.9684, 0.8746, 0.9327, 0.7035, 0.9684, 0.7035, 0.9913, 0.8746, 0.9913, 0.8746, 0.9684, 0.7035, 0.9913, 0.7035, 0.9995, 0.8746, 0.9995, 0.8746, 0.9913, 0.7035, 0.9715, 0.7035, 0.9643, 0.8746, 0.9643, 0.8746, 0.9715, 0.7035, 0.9643, 0.7035, 0.9442, 0.8746, 0.9442, 0.8746, 0.9643, 0.7035, 0.9442, 0.7035, 0.9129, 0.8746, 0.9129, 0.8746, 0.9442, 0.7035, 0.9129, 0.7035, 0.8724, 0.8746, 0.8724, 0.8746, 0.9129, 0.7035, 0.8724, 0.7035, 0.8247, 0.8746, 0.8247, 0.8746, 0.8724, 0.7035, 0.8247, 0.7035, 0.7716, 0.8746, 0.7716, 0.8746, 0.8247, 0.7035, 0.7716, 0.7035, 0.6763, 0.8746, 0.6763, 0.8746, 0.7716, 0.7035, 0.6763, 0.7035, 0.523, 0.8746, 0.523, 0.8746, 0.6763, 0.7035, 0.523, 0.7035, 0.3455, 0.8746, 0.3455, 0.8746, 0.523, 0.7035, 0.3455, 0.7035, 0.1771, 0.8746, 0.1771, 0.8746, 0.3455, 0.7035, 0.1771, 0.7035, 0.05142, 0.8746, 0.05142, 0.8746, 0.1771, 0.7035, 0.05142, 0.7035, 0.02852, 0.8746, 0.02852, 0.8746, 0.05142, 0.7035, 0.02852, 0.7035, 0.05142, 0.8746, 0.05142, 0.8746, 0.02852, 0.7035, 0.05142, 0.7035, 0.1771, 0.8746, 0.1771, 0.8746, 0.05142, 0.7035, 0.1771, 0.7035, 0.3455, 0.8746, 0.3455, 0.8746, 0.1771, 0.7035, 0.3455, 0.7035, 0.523, 0.8746, 0.523, 0.8746, 0.3455, 0.7035, 0.523, 0.7035, 0.6763, 0.8746, 0.6763, 0.8746, 0.523, 0.7035, 0.6763, 0.7035, 0.7716, 0.8746, 0.7716, 0.8746, 0.6763, 0.7035, 0.7716, 0.7035, 0.8247, 0.8746, 0.8247, 0.8746, 0.7716, 0.7035, 0.8247, 0.7035, 0.8724, 0.8746, 0.8724, 0.8746, 0.8247, 0.7035, 0.8724, 0.7035, 0.9129, 0.8746, 0.9129, 0.8746, 0.8724, 0.7035, 0.9129, 0.7035, 0.9442, 0.8746, 0.9442, 0.8746, 0.9129, 0.7035, 0.9442, 0.7035, 0.9643, 0.8746, 0.9643, 0.8746, 0.9442, 0.7035, 0.9643, 0.7035, 0.9715, 0.8746, 0.9715, 0.8746, 0.9643, 0.8746, 0.9995, 0.8746, 0.9913, 0.9625, 0.9913, 0.9625, 0.9995, 0.8746, 0.9913, 0.8746, 0.9684, 0.9625, 0.9684, 0.9625, 0.9913, 0.8746, 0.9684, 0.8746, 0.9327, 0.9625, 0.9327, 0.9625, 0.9684, 0.8746, 0.9327, 0.8746, 0.8866, 0.9625, 0.8866, 0.9625, 0.9327, 0.8746, 0.8866, 0.8746, 0.8321, 0.9625, 0.8321, 0.9625, 0.8866, 0.8746, 0.8321, 0.8746, 0.7716, 0.9625, 0.7716, 0.9625, 0.8321, 0.8746, 0.7716, 0.8746, 0.6688, 0.9625, 0.6688, 0.9625, 0.7716, 0.8746, 0.6688, 0.8746, 0.5089, 0.9625, 0.5089, 0.9625, 0.6688, 0.8746, 0.5089, 0.8746, 0.3256, 0.9625, 0.3256, 0.9625, 0.5089, 0.8746, 0.3256, 0.8746, 0.1529, 0.9625, 0.1529, 0.9625, 0.3256, 0.8746, 0.1529, 0.8746, 0.0244, 0.9625, 0.0244, 0.9625, 0.1529, 0.8746, 0.0244, 0.8746, 0.0005, 0.9625, 0.0005, 0.9625, 0.0244, 0.8746, 0.0005, 0.8746, 0.0244, 0.9625, 0.0244, 0.9625, 0.0005, 0.8746, 0.0244, 0.8746, 0.1529, 0.9625, 0.1529, 0.9625, 0.0244, 0.8746, 0.1529, 0.8746, 0.3256, 0.9625, 0.3256, 0.9625, 0.1529, 0.8746, 0.3256, 0.8746, 0.5089, 0.9625, 0.5089, 0.9625, 0.3256, 0.8746, 0.5089, 0.8746, 0.6688, 0.9625, 0.6688, 0.9625, 0.5089, 0.8746, 0.6688, 0.8746, 0.7716, 0.9625, 0.7716, 0.9625, 0.6688, 0.8746, 0.7716, 0.8746, 0.8321, 0.9625, 0.8321, 0.9625, 0.7716, 0.8746, 0.8321, 0.8746, 0.8866, 0.9625, 0.8866, 0.9625, 0.8321, 0.8746, 0.8866, 0.8746, 0.9327, 0.9625, 0.9327, 0.9625, 0.8866, 0.8746, 0.9327, 0.8746, 0.9684, 0.9625, 0.9684, 0.9625, 0.9327, 0.8746, 0.9684, 0.8746, 0.9913, 0.9625, 0.9913, 0.9625, 0.9684, 0.8746, 0.9913, 0.8746, 0.9995, 0.9625, 0.9995, 0.9625, 0.9913, 0.8746, 0.9715, 0.8746, 0.9643, 0.9625, 0.9643, 0.9625, 0.9715, 0.8746, 0.9643, 0.8746, 0.9442, 0.9625, 0.9442, 0.9625, 0.9643, 0.8746, 0.9442, 0.8746, 0.9129, 0.9625, 0.9129, 0.9625, 0.9442, 0.8746, 0.9129, 0.8746, 0.8724, 0.9625, 0.8724, 0.9625, 0.9129, 0.8746, 0.8724, 0.8746, 0.8247, 0.9625, 0.8247, 0.9625, 0.8724, 0.8746, 0.8247, 0.8746, 0.7716, 0.9625, 0.7716, 0.9625, 0.8247, 0.8746, 0.7716, 0.8746, 0.6763, 0.9625, 0.6763, 0.9625, 0.7716, 0.8746, 0.6763, 0.8746, 0.523, 0.9625, 0.523, 0.9625, 0.6763, 0.8746, 0.523, 0.8746, 0.3455, 0.9625, 0.3455, 0.9625, 0.523, 0.8746, 0.3455, 0.8746, 0.1771, 0.9625, 0.1771, 0.9625, 0.3455, 0.8746, 0.1771, 0.8746, 0.05142, 0.9625, 0.05142, 0.9625, 0.1771, 0.8746, 0.05142, 0.8746, 0.02852, 0.9625, 0.02852, 0.9625, 0.05142, 0.8746, 0.02852, 0.8746, 0.05142, 0.9625, 0.05142, 0.9625, 0.02852, 0.8746, 0.05142, 0.8746, 0.1771, 0.9625, 0.1771, 0.9625, 0.05142, 0.8746, 0.1771, 0.8746, 0.3455, 0.9625, 0.3455, 0.9625, 0.1771, 0.8746, 0.3455, 0.8746, 0.523, 0.9625, 0.523, 0.9625, 0.3455, 0.8746, 0.523, 0.8746, 0.6763, 0.9625, 0.6763, 0.9625, 0.523, 0.8746, 0.6763, 0.8746, 0.7716, 0.9625, 0.7716, 0.9625, 0.6763, 0.8746, 0.7716, 0.8746, 0.8247, 0.9625, 0.8247, 0.9625, 0.7716, 0.8746, 0.8247, 0.8746, 0.8724, 0.9625, 0.8724, 0.9625, 0.8247, 0.8746, 0.8724, 0.8746, 0.9129, 0.9625, 0.9129, 0.9625, 0.8724, 0.8746, 0.9129, 0.8746, 0.9442, 0.9625, 0.9442, 0.9625, 0.9129, 0.8746, 0.9442, 0.8746, 0.9643, 0.9625, 0.9643, 0.9625, 0.9442, 0.8746, 0.9643, 0.8746, 0.9715, 0.9625, 0.9715, 0.9625, 0.9643, 0.9625, 0.9995, 0.9625, 0.9913, 0.9949, 0.9913, 0.9949, 0.9995, 0.9625, 0.9913, 0.9625, 0.9684, 0.9949, 0.9684, 0.9949, 0.9913, 0.9625, 0.9684, 0.9625, 0.9327, 0.9949, 0.9327, 0.9949, 0.9684, 0.9625, 0.9327, 0.9625, 0.8866, 0.9949, 0.8866, 0.9949, 0.9327, 0.9625, 0.8866, 0.9625, 0.8321, 0.9949, 0.8321, 0.9949, 0.8866, 0.9625, 0.8321, 0.9625, 0.7716, 0.9949, 0.7716, 0.9949, 0.8321, 0.9625, 0.7716, 0.9625, 0.6688, 0.9949, 0.6688, 0.9949, 0.7716, 0.9625, 0.6688, 0.9625, 0.5089, 0.9949, 0.5089, 0.9949, 0.6688, 0.9625, 0.5089, 0.9625, 0.3256, 0.9949, 0.3256, 0.9949, 0.5089, 0.9625, 0.3256, 0.9625, 0.1529, 0.9949, 0.1529, 0.9949, 0.3256, 0.9625, 0.1529, 0.9625, 0.0244, 0.9949, 0.0244, 0.9949, 0.1529, 0.9625, 0.0244, 0.9625, 0.0005, 0.9949, 0.0005, 0.9949, 0.0244, 0.9625, 0.0005, 0.9625, 0.0244, 0.9949, 0.0244, 0.9949, 0.0005, 0.9625, 0.0244, 0.9625, 0.1529, 0.9949, 0.1529, 0.9949, 0.0244, 0.9625, 0.1529, 0.9625, 0.3256, 0.9949, 0.3256, 0.9949, 0.1529, 0.9625, 0.3256, 0.9625, 0.5089, 0.9949, 0.5089, 0.9949, 0.3256, 0.9625, 0.5089, 0.9625, 0.6688, 0.9949, 0.6688, 0.9949, 0.5089, 0.9625, 0.6688, 0.9625, 0.7716, 0.9949, 0.7716, 0.9949, 0.6688, 0.9625, 0.7716, 0.9625, 0.8321, 0.9949, 0.8321, 0.9949, 0.7716, 0.9625, 0.8321, 0.9625, 0.8866, 0.9949, 0.8866, 0.9949, 0.8321, 0.9625, 0.8866, 0.9625, 0.9327, 0.9949, 0.9327, 0.9949, 0.8866, 0.9625, 0.9327, 0.9625, 0.9684, 0.9949, 0.9684, 0.9949, 0.9327, 0.9625, 0.9684, 0.9625, 0.9913, 0.9949, 0.9913, 0.9949, 0.9684, 0.9625, 0.9913, 0.9625, 0.9995, 0.9949, 0.9995, 0.9949, 0.9913, 0.9625, 0.9715, 0.9625, 0.9643, 0.9949, 0.9643, 0.9949, 0.9715, 0.9625, 0.9643, 0.9625, 0.9442, 0.9949, 0.9442, 0.9949, 0.9643, 0.9625, 0.9442, 0.9625, 0.9129, 0.9949, 0.9129, 0.9949, 0.9442, 0.9625, 0.9129, 0.9625, 0.8724, 0.9949, 0.8724, 0.9949, 0.9129, 0.9625, 0.8724, 0.9625, 0.8247, 0.9949, 0.8247, 0.9949, 0.8724, 0.9625, 0.8247, 0.9625, 0.7716, 0.9949, 0.7716, 0.9949, 0.8247, 0.9625, 0.7716, 0.9625, 0.6763, 0.9949, 0.6763, 0.9949, 0.7716, 0.9625, 0.6763, 0.9625, 0.523, 0.9949, 0.523, 0.9949, 0.6763, 0.9625, 0.523, 0.9625, 0.3455, 0.9949, 0.3455, 0.9949, 0.523, 0.9625, 0.3455, 0.9625, 0.1771, 0.9949, 0.1771, 0.9949, 0.3455, 0.9625, 0.1771, 0.9625, 0.05142, 0.9949, 0.05142, 0.9949, 0.1771, 0.9625, 0.05142, 0.9625, 0.02852, 0.9949, 0.02852, 0.9949, 0.05142, 0.9625, 0.02852, 0.9625, 0.05142, 0.9949, 0.05142, 0.9949, 0.02852, 0.9625, 0.05142, 0.9625, 0.1771, 0.9949, 0.1771, 0.9949, 0.05142, 0.9625, 0.1771, 0.9625, 0.3455, 0.9949, 0.3455, 0.9949, 0.1771, 0.9625, 0.3455, 0.9625, 0.523, 0.9949, 0.523, 0.9949, 0.3455, 0.9625, 0.523, 0.9625, 0.6763, 0.9949, 0.6763, 0.9949, 0.523, 0.9625, 0.6763, 0.9625, 0.7716, 0.9949, 0.7716, 0.9949, 0.6763, 0.9625, 0.7716, 0.9625, 0.8247, 0.9949, 0.8247, 0.9949, 0.7716, 0.9625, 0.8247, 0.9625, 0.8724, 0.9949, 0.8724, 0.9949, 0.8247, 0.9625, 0.8724, 0.9625, 0.9129, 0.9949, 0.9129, 0.9949, 0.8724, 0.9625, 0.9129, 0.9625, 0.9442, 0.9949, 0.9442, 0.9949, 0.9129, 0.9625, 0.9442, 0.9625, 0.9643, 0.9949, 0.9643, 0.9949, 0.9442, 0.9625, 0.9643, 0.9625, 0.9715, 0.9949, 0.9715, 0.9949, 0.9643, 0.9949, 0.9995, 0.9949, 0.9913, 0.9995, 0.9913, 0.9995, 0.9995, 0.9949, 0.9913, 0.9949, 0.9684, 0.9995, 0.9684, 0.9995, 0.9913, 0.9949, 0.9684, 0.9949, 0.9327, 0.9995, 0.9327, 0.9995, 0.9684, 0.9949, 0.9327, 0.9949, 0.8866, 0.9995, 0.8866, 0.9995, 0.9327, 0.9949, 0.8866, 0.9949, 0.8321, 0.9995, 0.8321, 0.9995, 0.8866, 0.9949, 0.8321, 0.9949, 0.7716, 0.9995, 0.7716, 0.9995, 0.8321, 0.9949, 0.7716, 0.9949, 0.6688, 0.9995, 0.6688, 0.9995, 0.7716, 0.9949, 0.6688, 0.9949, 0.5089, 0.9995, 0.5089, 0.9995, 0.6688, 0.9949, 0.5089, 0.9949, 0.3256, 0.9995, 0.3256, 0.9995, 0.5089, 0.9949, 0.3256, 0.9949, 0.1529, 0.9995, 0.1529, 0.9995, 0.3256, 0.9949, 0.1529, 0.9949, 0.0244, 0.9995, 0.0244, 0.9995, 0.1529, 0.9949, 0.0244, 0.9949, 0.0005, 0.9995, 0.0005, 0.9995, 0.0244, 0.9949, 0.0005, 0.9949, 0.0244, 0.9995, 0.0244, 0.9995, 0.0005, 0.9949, 0.0244, 0.9949, 0.1529, 0.9995, 0.1529, 0.9995, 0.0244, 0.9949, 0.1529, 0.9949, 0.3256, 0.9995, 0.3256, 0.9995, 0.1529, 0.9949, 0.3256, 0.9949, 0.5089, 0.9995, 0.5089, 0.9995, 0.3256, 0.9949, 0.5089, 0.9949, 0.6688, 0.9995, 0.6688, 0.9995, 0.5089, 0.9949, 0.6688, 0.9949, 0.7716, 0.9995, 0.7716, 0.9995, 0.6688, 0.9949, 0.7716, 0.9949, 0.8321, 0.9995, 0.8321, 0.9995, 0.7716, 0.9949, 0.8321, 0.9949, 0.8866, 0.9995, 0.8866, 0.9995, 0.8321, 0.9949, 0.8866, 0.9949, 0.9327, 0.9995, 0.9327, 0.9995, 0.8866, 0.9949, 0.9327, 0.9949, 0.9684, 0.9995, 0.9684, 0.9995, 0.9327, 0.9949, 0.9684, 0.9949, 0.9913, 0.9995, 0.9913, 0.9995, 0.9684, 0.9949, 0.9913, 0.9949, 0.9995, 0.9995, 0.9995, 0.9995, 0.9913, 0.9949, 0.9715, 0.9949, 0.9643, 0.9995, 0.9643, 0.9995, 0.9715, 0.9949, 0.9643, 0.9949, 0.9442, 0.9995, 0.9442, 0.9995, 0.9643, 0.9949, 0.9442, 0.9949, 0.9129, 0.9995, 0.9129, 0.9995, 0.9442, 0.9949, 0.9129, 0.9949, 0.8724, 0.9995, 0.8724, 0.9995, 0.9129, 0.9949, 0.8724, 0.9949, 0.8247, 0.9995, 0.8247, 0.9995, 0.8724, 0.9949, 0.8247, 0.9949, 0.7716, 0.9995, 0.7716, 0.9995, 0.8247, 0.9949, 0.7716, 0.9949, 0.6763, 0.9995, 0.6763, 0.9995, 0.7716, 0.9949, 0.6763, 0.9949, 0.523, 0.9995, 0.523, 0.9995, 0.6763, 0.9949, 0.523, 0.9949, 0.3455, 0.9995, 0.3455, 0.9995, 0.523, 0.9949, 0.3455, 0.9949, 0.1771, 0.9995, 0.1771, 0.9995, 0.3455, 0.9949, 0.1771, 0.9949, 0.05142, 0.9995, 0.05142, 0.9995, 0.1771, 0.9949, 0.05142, 0.9949, 0.02852, 0.9995, 0.02852, 0.9995, 0.05142, 0.9949, 0.02852, 0.9949, 0.05142, 0.9995, 0.05142, 0.9995, 0.02852, 0.9949, 0.05142, 0.9949, 0.1771, 0.9995, 0.1771, 0.9995, 0.05142, 0.9949, 0.1771, 0.9949, 0.3455, 0.9995, 0.3455, 0.9995, 0.1771, 0.9949, 0.3455, 0.9949, 0.523, 0.9995, 0.523, 0.9995, 0.3455, 0.9949, 0.523, 0.9949, 0.6763, 0.9995, 0.6763, 0.9995, 0.523, 0.9949, 0.6763, 0.9949, 0.7716, 0.9995, 0.7716, 0.9995, 0.6763, 0.9949, 0.7716, 0.9949, 0.8247, 0.9995, 0.8247, 0.9995, 0.7716, 0.9949, 0.8247, 0.9949, 0.8724, 0.9995, 0.8724, 0.9995, 0.8247, 0.9949, 0.8724, 0.9949, 0.9129, 0.9995, 0.9129, 0.9995, 0.8724, 0.9949, 0.9129, 0.9949, 0.9442, 0.9995, 0.9442, 0.9995, 0.9129, 0.9949, 0.9442, 0.9949, 0.9643, 0.9995, 0.9643, 0.9995, 0.9442, 0.9949, 0.9643, 0.9949, 0.9715, 0.9995, 0.9715, 0.9995, 0.9643, 0.0005, 0.523, 0.0005, 0.5089, 0.0005, 0.6688, 0.0005, 0.6763, 0.0005, 0.6688, 0.0005, 0.7716, 0.0005, 0.7716, 0.0005, 0.6763, 0.0005, 0.7716, 0.0005, 0.8321, 0.0005, 0.8247, 0.0005, 0.7716, 0.0005, 0.8321, 0.0005, 0.8866, 0.0005, 0.8724, 0.0005, 0.8247, 0.0005, 0.8866, 0.0005, 0.9327, 0.0005, 0.9129, 0.0005, 0.8724, 0.0005, 0.9327, 0.0005, 0.9684, 0.0005, 0.9442, 0.0005, 0.9129, 0.0005, 0.9684, 0.0005, 0.9913, 0.0005, 0.9643, 0.0005, 0.9442, 0.0005, 0.9913, 0.0005, 0.9995, 0.0005, 0.9715, 0.0005, 0.9643, 0.0005, 0.9913, 0.0005, 0.9643, 0.0005, 0.9715, 0.0005, 0.9995, 0.0005, 0.3455, 0.0005, 0.3256, 0.0005, 0.5089, 0.0005, 0.523, 0.0005, 0.1771, 0.0005, 0.1529, 0.0005, 0.3256, 0.0005, 0.3455, 0.0005, 0.05142, 0.0005, 0.0244, 0.0005, 0.1529, 0.0005, 0.1771, 0.0005, 0.02852, 0.0005, 0.0005, 0.0005, 0.0244, 0.0005, 0.05142, 0.0005, 0.02852, 0.0005, 0.05142, 0.0005, 0.0244, 0.0005, 0.0005, 0.0005, 0.05142, 0.0005, 0.1771, 0.0005, 0.1529, 0.0005, 0.0244, 0.0005, 0.1771, 0.0005, 0.3455, 0.0005, 0.3256, 0.0005, 0.1529, 0.0005, 0.3455, 0.0005, 0.523, 0.0005, 0.5089, 0.0005, 0.3256, 0.0005, 0.523, 0.0005, 0.6763, 0.0005, 0.6688, 0.0005, 0.5089, 0.0005, 0.6763, 0.0005, 0.7716, 0.0005, 0.7716, 0.0005, 0.6688, 0.0005, 0.8247, 0.0005, 0.8321, 0.0005, 0.7716, 0.0005, 0.7716, 0.0005, 0.8724, 0.0005, 0.8866, 0.0005, 0.8321, 0.0005, 0.8247, 0.0005, 0.9129, 0.0005, 0.9327, 0.0005, 0.8866, 0.0005, 0.8724, 0.0005, 0.9442, 0.0005, 0.9684, 0.0005, 0.9327, 0.0005, 0.9129, 0.0005, 0.9643, 0.0005, 0.9913, 0.0005, 0.9684, 0.0005, 0.9442, 0.9995, 0.523, 0.9995, 0.6763, 0.9995, 0.6688, 0.9995, 0.5089, 0.9995, 0.5089, 0.9995, 0.3256, 0.9995, 0.3455, 0.9995, 0.523, 0.9995, 0.3256, 0.9995, 0.1529, 0.9995, 0.1771, 0.9995, 0.3455, 0.9995, 0.1529, 0.9995, 0.0244, 0.9995, 0.05142, 0.9995, 0.1771, 0.9995, 0.0244, 0.9995, 0.0005, 0.9995, 0.02852, 0.9995, 0.05142, 0.9995, 0.0244, 0.9995, 0.05142, 0.9995, 0.02852, 0.9995, 0.0005, 0.9995, 0.1529, 0.9995, 0.1771, 0.9995, 0.05142, 0.9995, 0.0244, 0.9995, 0.3256, 0.9995, 0.3455, 0.9995, 0.1771, 0.9995, 0.1529, 0.9995, 0.5089, 0.9995, 0.523, 0.9995, 0.3455, 0.9995, 0.3256, 0.9995, 0.6688, 0.9995, 0.6763, 0.9995, 0.523, 0.9995, 0.5089, 0.9995, 0.7716, 0.9995, 0.7716, 0.9995, 0.6763, 0.9995, 0.6688, 0.9995, 0.7716, 0.9995, 0.8321, 0.9995, 0.8247, 0.9995, 0.7716, 0.9995, 0.8321, 0.9995, 0.8866, 0.9995, 0.8724, 0.9995, 0.8247, 0.9995, 0.8866, 0.9995, 0.9327, 0.9995, 0.9129, 0.9995, 0.8724, 0.9995, 0.9327, 0.9995, 0.9684, 0.9995, 0.9442, 0.9995, 0.9129, 0.9995, 0.9684, 0.9995, 0.9913, 0.9995, 0.9643, 0.9995, 0.9442, 0.9995, 0.9913, 0.9995, 0.9995, 0.9995, 0.9715, 0.9995, 0.9643, 0.9995, 0.9913, 0.9995, 0.9643, 0.9995, 0.9715, 0.9995, 0.9995, 0.9995, 0.7716, 0.9995, 0.7716, 0.9995, 0.6688, 0.9995, 0.6763, 0.9995, 0.8247, 0.9995, 0.8321, 0.9995, 0.7716, 0.9995, 0.7716, 0.9995, 0.8724, 0.9995, 0.8866, 0.9995, 0.8321, 0.9995, 0.8247, 0.9995, 0.9129, 0.9995, 0.9327, 0.9995, 0.8866, 0.9995, 0.8724, 0.9995, 0.9442, 0.9995, 0.9684, 0.9995, 0.9327, 0.9995, 0.9129, 0.9995, 0.9643, 0.9995, 0.9913, 0.9995, 0.9684, 0.9995, 0.9442])
me_left_track_001.use_remesh_preserve_volume = False
me_left_track_001.use_remesh_preserve_attributes = False
me_left_track_001.use_mirror_vertex_groups = False
me_left_track_001.update()
me_left_track_001.normals_split_custom_set([tuple(v) for v in zip(*[iter([0.9911, 0.1331, 4.873e-07, 0.9911, 0.1331, 4.873e-07, 0.9911, 0.1331, 4.873e-07, 0.9911, 0.1331, 4.873e-07, 0.9215, 0.3884, 0.0, 0.9215, 0.3884, 0.0, 0.9215, 0.3884, 0.0, 0.9215, 0.3884, 0.0, 0.7918, 0.6107, 0.0, 0.7918, 0.6107, 0.0, 0.7918, 0.6107, 0.0, 0.7918, 0.6107, 0.0, 0.6123, 0.7906, 0.0, 0.6123, 0.7906, 0.0, 0.6123, 0.7906, 0.0, 0.6123, 0.7906, 0.0, 0.3898, 0.9209, 1.939e-07, 0.3898, 0.9209, 1.939e-07, 0.3898, 0.9209, 1.939e-07, 0.3898, 0.9209, 1.939e-07, 0.1337, 0.991, 6.369e-08, 0.1337, 0.991, 6.369e-08, 0.1337, 0.991, 6.369e-08, 0.1337, 0.991, 6.369e-08, -0.1684, 0.9857, 0.0, -0.1684, 0.9857, 0.0, -0.1684, 0.9857, 0.0, -0.1684, 0.9857, 0.0, -0.2792, 0.9602, 0.0, -0.2792, 0.9602, 0.0, -0.2792, 0.9602, 0.0, -0.2792, 0.9602, 0.0, -0.3399, 0.9405, -1.065e-07, -0.3399, 0.9405, -1.065e-07, -0.3399, 0.9405, -1.065e-07, -0.3399, 0.9405, -1.065e-07, -0.4059, 0.9139, -1.098e-07, -0.4059, 0.9139, -1.098e-07, -0.4059, 0.9139, -1.098e-07, -0.4059, 0.9139, -1.098e-07, -0.519, 0.8547, -2.762e-07, -0.519, 0.8547, -2.762e-07, -0.519, 0.8547, -2.762e-07, -0.519, 0.8547, -2.762e-07, -0.9465, 0.3228, -2.804e-07, -0.9465, 0.3228, -2.804e-07, -0.9465, 0.3228, -2.804e-07, -0.9465, 0.3228, -2.804e-07, -0.9064, -0.4223, -1.834e-07, -0.9064, -0.4223, -1.834e-07, -0.9064, -0.4223, -1.834e-07, -0.9064, -0.4223, -1.834e-07, -0.2352, -0.9719, -3.141e-07, -0.2352, -0.9719, -3.141e-07, -0.2352, -0.9719, -3.141e-07, -0.2352, -0.9719, -3.141e-07, -0.09069, -0.9959, -4.785e-07, -0.09069, -0.9959, -4.785e-07, -0.09069, -0.9959, -4.785e-07, -0.09069, -0.9959, -4.785e-07, -0.02853, -0.9996, 0.0, -0.02853, -0.9996, 0.0, -0.02853, -0.9996, 0.0, -0.02853, -0.9996, 0.0, 0.002625, -1.0, 5.192e-07, 0.002625, -1.0, 5.192e-07, 0.002625, -1.0, 5.192e-07, 0.002625, -1.0, 5.192e-07, 0.01186, -0.9999, 0.0, 0.01186, -0.9999, 0.0, 0.01186, -0.9999, 0.0, 0.01186, -0.9999, 0.0, 0.1337, -0.991, 0.0, 0.1337, -0.991, 0.0, 0.1337, -0.991, 0.0, 0.1337, -0.991, 0.0, 0.3898, -0.9209, 0.0, 0.3898, -0.9209, 0.0, 0.3898, -0.9209, 0.0, 0.3898, -0.9209, 0.0, 0.6123, -0.7906, 0.0, 0.6123, -0.7906, 0.0, 0.6123, -0.7906, 0.0, 0.6123, -0.7906, 0.0, 0.7918, -0.6107, 3.555e-07, 0.7918, -0.6107, 3.555e-07, 0.7918, -0.6107, 3.555e-07, 0.7918, -0.6107, 3.555e-07, 0.9215, -0.3884, 4.383e-07, 0.9215, -0.3884, 4.383e-07, 0.9215, -0.3884, 4.383e-07, 0.9215, -0.3884, 4.383e-07, 0.9911, -0.1331, 5.085e-07, 0.9911, -0.1331, 5.085e-07, 0.9911, -0.1331, 5.085e-07, 0.9911, -0.1331, 5.085e-07, -0.9911, 0.1331, -5.073e-07, -0.9911, 0.1331, -5.073e-07, -0.9911, 0.1331, -5.073e-07, -0.9911, 0.1331, -5.073e-07, -0.9215, 0.3884, -4.997e-07, -0.9215, 0.3884, -4.997e-07, -0.9215, 0.3884, -4.997e-07, -0.9215, 0.3884, -4.997e-07, -0.7918, 0.6107, -4.053e-07, -0.7918, 0.6107, -4.053e-07, -0.7918, 0.6107, -4.053e-07, -0.7918, 0.6107, -4.053e-07, -0.6123, 0.7906, -4.055e-07, -0.6123, 0.7906, -4.055e-07, -0.6123, 0.7906, -4.055e-07, -0.6123, 0.7906, -4.055e-07, -0.3898, 0.9209, 0.0, -0.3898, 0.9209, 0.0, -0.3898, 0.9209, 0.0, -0.3898, 0.9209, 0.0, -0.1337, 0.991, -3.873e-07, -0.1337, 0.991, -3.873e-07, -0.1337, 0.991, -3.873e-07, -0.1337, 0.991, -3.873e-07, -0.02331, 0.9997, 0.0, -0.02331, 0.9997, 0.0, -0.02331, 0.9997, 0.0, -0.02331, 0.9997, 0.0, -0.02122, 0.9998, 0.0, -0.02122, 0.9998, 0.0, -0.02122, 0.9998, 0.0, -0.02122, 0.9998, 0.0, 0.004718, 1.0, 4.675e-07, 0.004718, 1.0, 4.675e-07, 0.004718, 1.0, 4.675e-07, 0.004718, 1.0, 4.675e-07, 0.05957, 0.9982, 0.0, 0.05957, 0.9982, 0.0, 0.05957, 0.9982, 0.0, 0.05957, 0.9982, 0.0, 0.1905, 0.9817, 0.0, 0.1905, 0.9817, 0.0, 0.1905, 0.9817, 0.0, 0.1905, 0.9817, 0.0, 0.8864, 0.463, 2.098e-07, 0.8864, 0.463, 2.098e-07, 0.8864, 0.463, 2.098e-07, 0.8864, 0.463, 2.098e-07, 0.9392, -0.3435, 3.114e-07, 0.9392, -0.3435, 3.114e-07, 0.9392, -0.3435, 3.114e-07, 0.9392, -0.3435, 3.114e-07, 0.4936, -0.8697, 2.873e-07, 0.4936, -0.8697, 2.873e-07, 0.4936, -0.8697, 2.873e-07, 0.4936, -0.8697, 2.873e-07, 0.3888, -0.9213, 0.0, 0.3888, -0.9213, 0.0, 0.3888, -0.9213, 0.0, 0.3888, -0.9213, 0.0, 0.3289, -0.9444, 0.0, 0.3289, -0.9444, 0.0, 0.3289, -0.9444, 0.0, 0.3289, -0.9444, 0.0, 0.2741, -0.9617, 6.514e-08, 0.2741, -0.9617, 6.514e-08, 0.2741, -0.9617, 6.514e-08, 0.2741, -0.9617, 6.514e-08, 0.1711, -0.9853, 0.0, 0.1711, -0.9853, 0.0, 0.1711, -0.9853, 0.0, 0.1711, -0.9853, 0.0, -0.1337, -0.991, 0.0, -0.1337, -0.991, 0.0, -0.1337, -0.991, 0.0, -0.1337, -0.991, 0.0, -0.3898, -0.9209, 0.0, -0.3898, -0.9209, 0.0, -0.3898, -0.9209, 0.0, -0.3898, -0.9209, 0.0, -0.6123, -0.7906, 0.0, -0.6123, -0.7906, 0.0, -0.6123, -0.7906, 0.0, -0.6123, -0.7906, 0.0, -0.7918, -0.6107, 0.0, -0.7918, -0.6107, 0.0, -0.7918, -0.6107, 0.0, -0.7918, -0.6107, 0.0, -0.9215, -0.3884, 0.0, -0.9215, -0.3884, 0.0, -0.9215, -0.3884, 0.0, -0.9215, -0.3884, 0.0, -0.9911, -0.1331, 0.0, -0.9911, -0.1331, 0.0, -0.9911, -0.1331, 0.0, -0.9911, -0.1331, 0.0, 0.9911, 0.1331, 0.0, 0.9911, 0.1331, 0.0, 0.9911, 0.1331, 0.0, 0.9911, 0.1331, 0.0, 0.9215, 0.3884, 0.0, 0.9215, 0.3884, 0.0, 0.9215, 0.3884, 0.0, 0.9215, 0.3884, 0.0, 0.7918, 0.6107, 0.0, 0.7918, 0.6107, 0.0, 0.7918, 0.6107, 0.0, 0.7918, 0.6107, 0.0, 0.6123, 0.7906, 0.0, 0.6123, 0.7906, 0.0, 0.6123, 0.7906, 0.0, 0.6123, 0.7906, 0.0, 0.3898, 0.9209, 0.0, 0.3898, 0.9209, 0.0, 0.3898, 0.9209, 0.0, 0.3898, 0.9209, 0.0, 0.1337, 0.991, 0.0, 0.1337, 0.991, 0.0, 0.1337, 0.991, 0.0, 0.1337, 0.991, 0.0, -0.1684, 0.9857, 0.0, -0.1684, 0.9857, 0.0, -0.1684, 0.9857, 0.0, -0.1684, 0.9857, 0.0, -0.2792, 0.9602, -9.296e-08, -0.2792, 0.9602, -9.296e-08, -0.2792, 0.9602, -9.296e-08, -0.2792, 0.9602, -9.296e-08, -0.3399, 0.9405, -1.589e-07, -0.3399, 0.9405, -1.589e-07, -0.3399, 0.9405, -1.589e-07, -0.3399, 0.9405, -1.589e-07, -0.4059, 0.9139, 0.0, -0.4059, 0.9139, 0.0, -0.4059, 0.9139, 0.0, -0.4059, 0.9139, 0.0, -0.519, 0.8547, -4.12e-07, -0.519, 0.8547, -4.12e-07, -0.519, 0.8547, -4.12e-07, -0.519, 0.8547, -4.12e-07, -0.9465, 0.3228, -2.091e-07, -0.9465, 0.3228, -2.091e-07, -0.9465, 0.3228, -2.091e-07, -0.9465, 0.3228, -2.091e-07, -0.9064, -0.4223, -2.736e-07, -0.9064, -0.4223, -2.736e-07, -0.9064, -0.4223, -2.736e-07, -0.9064, -0.4223, -2.736e-07, -0.2352, -0.9719, -4.685e-07, -0.2352, -0.9719, -4.685e-07, -0.2352, -0.9719, -4.685e-07, -0.2352, -0.9719, -4.685e-07, -0.09069, -0.9959, 0.0, -0.09069, -0.9959, 0.0, -0.09069, -0.9959, 0.0, -0.09069, -0.9959, 0.0, -0.02853, -0.9996, 0.0, -0.02853, -0.9996, 0.0, -0.02853, -0.9996, 0.0, -0.02853, -0.9996, 0.0, 0.002625, -1.0, 0.0, 0.002625, -1.0, 0.0, 0.002625, -1.0, 0.0, 0.002625, -1.0, 0.0, 0.01186, -0.9999, 6.027e-07, 0.01186, -0.9999, 6.027e-07, 0.01186, -0.9999, 6.027e-07, 0.01186, -0.9999, 6.027e-07, 0.1337, -0.991, 0.0, 0.1337, -0.991, 0.0, 0.1337, -0.991, 0.0, 0.1337, -0.991, 0.0, 0.3898, -0.9209, 0.0, 0.3898, -0.9209, 0.0, 0.3898, -0.9209, 0.0, 0.3898, -0.9209, 0.0, 0.6123, -0.7906, 0.0, 0.6123, -0.7906, 0.0, 0.6123, -0.7906, 0.0, 0.6123, -0.7906, 0.0, 0.7918, -0.6107, 0.0, 0.7918, -0.6107, 0.0, 0.7918, -0.6107, 0.0, 0.7918, -0.6107, 0.0, 0.9215, -0.3884, 6.538e-07, 0.9215, -0.3884, 6.538e-07, 0.9215, -0.3884, 6.538e-07, 0.9215, -0.3884, 6.538e-07, 0.9911, -0.1331, 6.954e-07, 0.9911, -0.1331, 6.954e-07, 0.9911, -0.1331, 6.954e-07, 0.9911, -0.1331, 6.954e-07, -0.9911, 0.1331, 0.0, -0.9911, 0.1331, 0.0, -0.9911, 0.1331, 0.0, -0.9911, 0.1331, 0.0, -0.9215, 0.3884, -5.964e-07, -0.9215, 0.3884, -5.964e-07, -0.9215, 0.3884, -5.964e-07, -0.9215, 0.3884, -5.964e-07, -0.7918, 0.6107, -6.046e-07, -0.7918, 0.6107, -6.046e-07, -0.7918, 0.6107, -6.046e-07, -0.7918, 0.6107, -6.046e-07, -0.6123, 0.7906, 0.0, -0.6123, 0.7906, 0.0, -0.6123, 0.7906, 0.0, -0.6123, 0.7906, 0.0, -0.3898, 0.9209, 0.0, -0.3898, 0.9209, 0.0, -0.3898, 0.9209, 0.0, -0.3898, 0.9209, 0.0, -0.1337, 0.991, 0.0, -0.1337, 0.991, 0.0, -0.1337, 0.991, 0.0, -0.1337, 0.991, 0.0, -0.02331, 0.9997, 0.0, -0.02331, 0.9997, 0.0, -0.02331, 0.9997, 0.0, -0.02331, 0.9997, 0.0, -0.02122, 0.9998, 8.082e-07, -0.02122, 0.9998, 8.082e-07, -0.02122, 0.9998, 8.082e-07, -0.02122, 0.9998, 8.082e-07, 0.004718, 1.0, -6.974e-07, 0.004718, 1.0, -6.974e-07, 0.004718, 1.0, -6.974e-07, 0.004718, 1.0, -6.974e-07, 0.05957, 0.9982, 0.0, 0.05957, 0.9982, 0.0, 0.05957, 0.9982, 0.0, 0.05957, 0.9982, 0.0, 0.1905, 0.9817, 0.0, 0.1905, 0.9817, 0.0, 0.1905, 0.9817, 0.0, 0.1905, 0.9817, 0.0, 0.8864, 0.463, 3.131e-07, 0.8864, 0.463, 3.131e-07, 0.8864, 0.463, 3.131e-07, 0.8864, 0.463, 3.131e-07, 0.9392, -0.3435, 1.161e-07, 0.9392, -0.3435, 1.161e-07, 0.9392, -0.3435, 1.161e-07, 0.9392, -0.3435, 1.161e-07, 0.4936, -0.8697, 0.0, 0.4936, -0.8697, 0.0, 0.4936, -0.8697, 0.0, 0.4936, -0.8697, 0.0, 0.3888, -0.9213, 0.0, 0.3888, -0.9213, 0.0, 0.3888, -0.9213, 0.0, 0.3888, -0.9213, 0.0, 0.3289, -0.9444, 0.0, 0.3289, -0.9444, 0.0, 0.3289, -0.9444, 0.0, 0.3289, -0.9444, 0.0, 0.2741, -0.9617, 0.0, 0.2741, -0.9617, 0.0, 0.2741, -0.9617, 0.0, 0.2741, -0.9617, 0.0, 0.1711, -0.9853, 0.0, 0.1711, -0.9853, 0.0, 0.1711, -0.9853, 0.0, 0.1711, -0.9853, 0.0, -0.1337, -0.991, -1.083e-07, -0.1337, -0.991, -1.083e-07, -0.1337, -0.991, -1.083e-07, -0.1337, -0.991, -1.083e-07, -0.3898, -0.9209, -5.599e-07, -0.3898, -0.9209, -5.599e-07, -0.3898, -0.9209, -5.599e-07, -0.3898, -0.9209, -5.599e-07, -0.6123, -0.7906, -4.537e-07, -0.6123, -0.7906, -4.537e-07, -0.6123, -0.7906, -4.537e-07, -0.6123, -0.7906, -4.537e-07, -0.7918, -0.6107, 0.0, -0.7918, -0.6107, 0.0, -0.7918, -0.6107, 0.0, -0.7918, -0.6107, 0.0, -0.9215, -0.3884, 0.0, -0.9215, -0.3884, 0.0, -0.9215, -0.3884, 0.0, -0.9215, -0.3884, 0.0, -0.9911, -0.1331, 0.0, -0.9911, -0.1331, 0.0, -0.9911, -0.1331, 0.0, -0.9911, -0.1331, 0.0, 0.9911, 0.1331, 0.0, 0.9911, 0.1331, 0.0, 0.9911, 0.1331, 0.0, 0.9911, 0.1331, 0.0, 0.9215, 0.3884, 0.0, 0.9215, 0.3884, 0.0, 0.9215, 0.3884, 0.0, 0.9215, 0.3884, 0.0, 0.7918, 0.6107, 0.0, 0.7918, 0.6107, 0.0, 0.7918, 0.6107, 0.0, 0.7918, 0.6107, 0.0, 0.6123, 0.7906, 0.0, 0.6123, 0.7906, 0.0, 0.6123, 0.7906, 0.0, 0.6123, 0.7906, 0.0, 0.3898, 0.9209, 0.0, 0.3898, 0.9209, 0.0, 0.3898, 0.9209, 0.0, 0.3898, 0.9209, 0.0, 0.1337, 0.991, 1.566e-07, 0.1337, 0.991, 1.566e-07, 0.1337, 0.991, 1.566e-07, 0.1337, 0.991, 1.566e-07, -0.1684, 0.9857, -2.143e-07, -0.1684, 0.9857, -2.143e-07, -0.1684, 0.9857, -2.143e-07, -0.1684, 0.9857, -2.143e-07, -0.2792, 0.9602, 0.0, -0.2792, 0.9602, 0.0, -0.2792, 0.9602, 0.0, -0.2792, 0.9602, 0.0, -0.3399, 0.9405, -2.62e-07, -0.3399, 0.9405, -2.62e-07, -0.3399, 0.9405, -2.62e-07, -0.3399, 0.9405, -2.62e-07, -0.4059, 0.9139, 0.0, -0.4059, 0.9139, 0.0, -0.4059, 0.9139, 0.0, -0.4059, 0.9139, 0.0, -0.519, 0.8547, 0.0, -0.519, 0.8547, 0.0, -0.519, 0.8547, 0.0, -0.519, 0.8547, 0.0, -0.9465, 0.3228, -6.896e-07, -0.9465, 0.3228, -6.896e-07, -0.9465, 0.3228, -6.896e-07, -0.9465, 0.3228, -6.896e-07, -0.9064, -0.4223, 0.0, -0.9064, -0.4223, 0.0, -0.9064, -0.4223, 0.0, -0.9064, -0.4223, 0.0, -0.2352, -0.9719, -7.724e-07, -0.2352, -0.9719, -7.724e-07, -0.2352, -0.9719, -7.724e-07, -0.2352, -0.9719, -7.724e-07, -0.09069, -0.9959, -1.177e-06, -0.09069, -0.9959, -1.177e-06, -0.09069, -0.9959, -1.177e-06, -0.09069, -0.9959, -1.177e-06, -0.02853, -0.9996, 0.0, -0.02853, -0.9996, 0.0, -0.02853, -0.9996, 0.0, -0.02853, -0.9996, 0.0, 0.002625, -1.0, 0.0, 0.002625, -1.0, 0.0, 0.002625, -1.0, 0.0, 0.002625, -1.0, 0.0, 0.01186, -0.9999, 0.0, 0.01186, -0.9999, 0.0, 0.01186, -0.9999, 0.0, 0.01186, -0.9999, 0.0, 0.1337, -0.991, 0.0, 0.1337, -0.991, 0.0, 0.1337, -0.991, 0.0, 0.1337, -0.991, 0.0, 0.3898, -0.9209, 8.635e-07, 0.3898, -0.9209, 8.635e-07, 0.3898, -0.9209, 8.635e-07, 0.3898, -0.9209, 8.635e-07, 0.6123, -0.7906, 0.0, 0.6123, -0.7906, 0.0, 0.6123, -0.7906, 0.0, 0.6123, -0.7906, 0.0, 0.7918, -0.6107, 0.0, 0.7918, -0.6107, 0.0, 0.7918, -0.6107, 0.0, 0.7918, -0.6107, 0.0, 0.9215, -0.3884, 0.0, 0.9215, -0.3884, 0.0, 0.9215, -0.3884, 0.0, 0.9215, -0.3884, 0.0, 0.9911, -0.1331, 0.0, 0.9911, -0.1331, 0.0, 0.9911, -0.1331, 0.0, 0.9911, -0.1331, 0.0, -0.9911, 0.1331, 0.0, -0.9911, 0.1331, 0.0, -0.9911, 0.1331, 0.0, -0.9911, 0.1331, 0.0, -0.9215, 0.3884, 0.0, -0.9215, 0.3884, 0.0, -0.9215, 0.3884, 0.0, -0.9215, 0.3884, 0.0, -0.7918, 0.6107, 0.0, -0.7918, 0.6107, 0.0, -0.7918, 0.6107, 0.0, -0.7918, 0.6107, 0.0, -0.6123, 0.7906, 0.0, -0.6123, 0.7906, 0.0, -0.6123, 0.7906, 0.0, -0.6123, 0.7906, 0.0, -0.3898, 0.9209, 0.0, -0.3898, 0.9209, 0.0, -0.3898, 0.9209, 0.0, -0.3898, 0.9209, 0.0, -0.1337, 0.991, 0.0, -0.1337, 0.991, 0.0, -0.1337, 0.991, 0.0, -0.1337, 0.991, 0.0, -0.02331, 0.9997, 0.0, -0.02331, 0.9997, 0.0, -0.02331, 0.9997, 0.0, -0.02331, 0.9997, 0.0, -0.02122, 0.9998, 0.0, -0.02122, 0.9998, 0.0, -0.02122, 0.9998, 0.0, -0.02122, 0.9998, 0.0, 0.004718, 1.0, 0.0, 0.004718, 1.0, 0.0, 0.004718, 1.0, 0.0, 0.004718, 1.0, 0.0, 0.05957, 0.9982, 0.0, 0.05957, 0.9982, 0.0, 0.05957, 0.9982, 0.0, 0.05957, 0.9982, 0.0, 0.1905, 0.9817, 0.0, 0.1905, 0.9817, 0.0, 0.1905, 0.9817, 0.0, 0.1905, 0.9817, 0.0, 0.8864, 0.463, 5.161e-07, 0.8864, 0.463, 5.161e-07, 0.8864, 0.463, 5.161e-07, 0.8864, 0.463, 5.161e-07, 0.9392, -0.3435, 1.914e-07, 0.9392, -0.3435, 1.914e-07, 0.9392, -0.3435, 1.914e-07, 0.9392, -0.3435, 1.914e-07, 0.4936, -0.8697, 7.067e-07, 0.4936, -0.8697, 7.067e-07, 0.4936, -0.8697, 7.067e-07, 0.4936, -0.8697, 7.067e-07, 0.3888, -0.9213, 0.0, 0.3888, -0.9213, 0.0, 0.3888, -0.9213, 0.0, 0.3888, -0.9213, 0.0, 0.3289, -0.9444, 2.715e-07, 0.3289, -0.9444, 2.715e-07, 0.3289, -0.9444, 2.715e-07, 0.3289, -0.9444, 2.715e-07, 0.2741, -0.9617, 3.204e-07, 0.2741, -0.9617, 3.204e-07, 0.2741, -0.9617, 3.204e-07, 0.2741, -0.9617, 3.204e-07, 0.1711, -0.9853, 2.309e-07, 0.1711, -0.9853, 2.309e-07, 0.1711, -0.9853, 2.309e-07, 0.1711, -0.9853, 2.309e-07, -0.1337, -0.991, 0.0, -0.1337, -0.991, 0.0, -0.1337, -0.991, 0.0, -0.1337, -0.991, 0.0, -0.3898, -0.9209, 0.0, -0.3898, -0.9209, 0.0, -0.3898, -0.9209, 0.0, -0.3898, -0.9209, 0.0, -0.6123, -0.7906, 0.0, -0.6123, -0.7906, 0.0, -0.6123, -0.7906, 0.0, -0.6123, -0.7906, 0.0, -0.7918, -0.6107, 0.0, -0.7918, -0.6107, 0.0, -0.7918, -0.6107, 0.0, -0.7918, -0.6107, 0.0, -0.9215, -0.3884, 0.0, -0.9215, -0.3884, 0.0, -0.9215, -0.3884, 0.0, -0.9215, -0.3884, 0.0, -0.9911, -0.1331, 0.0, -0.9911, -0.1331, 0.0, -0.9911, -0.1331, 0.0, -0.9911, -0.1331, 0.0, 0.9911, 0.1331, 0.0, 0.9911, 0.1331, 0.0, 0.9911, 0.1331, 0.0, 0.9911, 0.1331, 0.0, 0.9215, 0.3884, 2.099e-06, 0.9215, 0.3884, 2.099e-06, 0.9215, 0.3884, 2.099e-06, 0.9215, 0.3884, 2.099e-06, 0.7918, 0.6107, 1.915e-06, 0.7918, 0.6107, 1.915e-06, 0.7918, 0.6107, 1.915e-06, 0.7918, 0.6107, 1.915e-06, 0.6123, 0.7906, 0.0, 0.6123, 0.7906, 0.0, 0.6123, 0.7906, 0.0, 0.6123, 0.7906, 0.0, 0.3898, 0.9209, 0.0, 0.3898, 0.9209, 0.0, 0.3898, 0.9209, 0.0, 0.3898, 0.9209, 0.0, 0.1337, 0.991, 0.0, 0.1337, 0.991, 0.0, 0.1337, 0.991, 0.0, 0.1337, 0.991, 0.0, -0.1684, 0.9857, 0.0, -0.1684, 0.9857, 0.0, -0.1684, 0.9857, 0.0, -0.1684, 0.9857, 0.0, -0.2792, 0.9602, 0.0, -0.2792, 0.9602, 0.0, -0.2792, 0.9602, 0.0, -0.2792, 0.9602, 0.0, -0.3399, 0.9405, 0.0, -0.3399, 0.9405, 0.0, -0.3399, 0.9405, 0.0, -0.3399, 0.9405, 0.0, -0.4059, 0.9139, -5.258e-07, -0.4059, 0.9139, -5.258e-07, -0.4059, 0.9139, -5.258e-07, -0.4059, 0.9139, -5.258e-07, -0.519, 0.8547, -1.323e-06, -0.519, 0.8547, -1.323e-06, -0.519, 0.8547, -1.323e-06, -0.519, 0.8547, -1.323e-06, -0.9465, 0.3228, -6.714e-07, -0.9465, 0.3228, -6.714e-07, -0.9465, 0.3228, -6.714e-07, -0.9465, 0.3228, -6.714e-07, -0.9064, -0.4223, 0.0, -0.9064, -0.4223, 0.0, -0.9064, -0.4223, 0.0, -0.9064, -0.4223, 0.0, -0.2352, -0.9719, 0.0, -0.2352, -0.9719, 0.0, -0.2352, -0.9719, 0.0, -0.2352, -0.9719, 0.0, -0.09069, -0.9959, 0.0, -0.09069, -0.9959, 0.0, -0.09069, -0.9959, 0.0, -0.09069, -0.9959, 0.0, -0.02853, -0.9996, 0.0, -0.02853, -0.9996, 0.0, -0.02853, -0.9996, 0.0, -0.02853, -0.9996, 0.0, 0.002625, -1.0, 0.0, 0.002625, -1.0, 0.0, 0.002625, -1.0, 0.0, 0.002625, -1.0, 0.0, 0.01186, -0.9999, 0.0, 0.01186, -0.9999, 0.0, 0.01186, -0.9999, 0.0, 0.01186, -0.9999, 0.0, 0.1337, -0.991, 0.0, 0.1337, -0.991, 0.0, 0.1337, -0.991, 0.0, 0.1337, -0.991, 0.0, 0.3898, -0.9209, 0.0, 0.3898, -0.9209, 0.0, 0.3898, -0.9209, 0.0, 0.3898, -0.9209, 0.0, 0.6123, -0.7906, 0.0, 0.6123, -0.7906, 0.0, 0.6123, -0.7906, 0.0, 0.6123, -0.7906, 0.0, 0.7918, -0.6107, 0.0, 0.7918, -0.6107, 0.0, 0.7918, -0.6107, 0.0, 0.7918, -0.6107, 0.0, 0.9215, -0.3884, 0.0, 0.9215, -0.3884, 0.0, 0.9215, -0.3884, 0.0, 0.9215, -0.3884, 0.0, 0.9911, -0.1331, 0.0, 0.9911, -0.1331, 0.0, 0.9911, -0.1331, 0.0, 0.9911, -0.1331, 0.0, -0.9911, 0.1331, 0.0, -0.9911, 0.1331, 0.0, -0.9911, 0.1331, 0.0, -0.9911, 0.1331, 0.0, -0.9215, 0.3884, 0.0, -0.9215, 0.3884, 0.0, -0.9215, 0.3884, 0.0, -0.9215, 0.3884, 0.0, -0.7918, 0.6107, 0.0, -0.7918, 0.6107, 0.0, -0.7918, 0.6107, 0.0, -0.7918, 0.6107, 0.0, -0.6123, 0.7906, 0.0, -0.6123, 0.7906, 0.0, -0.6123, 0.7906, 0.0, -0.6123, 0.7906, 0.0, -0.3898, 0.9209, 0.0, -0.3898, 0.9209, 0.0, -0.3898, 0.9209, 0.0, -0.3898, 0.9209, 0.0, -0.1337, 0.991, 0.0, -0.1337, 0.991, 0.0, -0.1337, 0.991, 0.0, -0.1337, 0.991, 0.0, -0.02331, 0.9997, 0.0, -0.02331, 0.9997, 0.0, -0.02331, 0.9997, 0.0, -0.02331, 0.9997, 0.0, -0.02122, 0.9998, 0.0, -0.02122, 0.9998, 0.0, -0.02122, 0.9998, 0.0, -0.02122, 0.9998, 0.0, 0.004718, 1.0, 2.239e-06, 0.004718, 1.0, 2.239e-06, 0.004718, 1.0, 2.239e-06, 0.004718, 1.0, 2.239e-06, 0.05957, 0.9982, 0.0, 0.05957, 0.9982, 0.0, 0.05957, 0.9982, 0.0, 0.05957, 0.9982, 0.0, 0.1905, 0.9817, 0.0, 0.1905, 0.9817, 0.0, 0.1905, 0.9817, 0.0, 0.1905, 0.9817, 0.0, 0.8864, 0.463, 0.0, 0.8864, 0.463, 0.0, 0.8864, 0.463, 0.0, 0.8864, 0.463, 0.0, 0.9392, -0.3435, 0.0, 0.9392, -0.3435, 0.0, 0.9392, -0.3435, 0.0, 0.9392, -0.3435, 0.0, 0.4936, -0.8697, 0.0, 0.4936, -0.8697, 0.0, 0.4936, -0.8697, 0.0, 0.4936, -0.8697, 0.0, 0.3888, -0.9213, 0.0, 0.3888, -0.9213, 0.0, 0.3888, -0.9213, 0.0, 0.3888, -0.9213, 0.0, 0.3289, -0.9444, 0.0, 0.3289, -0.9444, 0.0, 0.3289, -0.9444, 0.0, 0.3289, -0.9444, 0.0, 0.2741, -0.9617, 0.0, 0.2741, -0.9617, 0.0, 0.2741, -0.9617, 0.0, 0.2741, -0.9617, 0.0, 0.1711, -0.9853, 3.854e-07, 0.1711, -0.9853, 3.854e-07, 0.1711, -0.9853, 3.854e-07, 0.1711, -0.9853, 3.854e-07, -0.1337, -0.991, -2.898e-07, -0.1337, -0.991, -2.898e-07, -0.1337, -0.991, -2.898e-07, -0.1337, -0.991, -2.898e-07, -0.3898, -0.9209, 0.0, -0.3898, -0.9209, 0.0, -0.3898, -0.9209, 0.0, -0.3898, -0.9209, 0.0, -0.6123, -0.7906, 0.0, -0.6123, -0.7906, 0.0, -0.6123, -0.7906, 0.0, -0.6123, -0.7906, 0.0, -0.7918, -0.6107, 0.0, -0.7918, -0.6107, 0.0, -0.7918, -0.6107, 0.0, -0.7918, -0.6107, 0.0, -0.9215, -0.3884, 0.0, -0.9215, -0.3884, 0.0, -0.9215, -0.3884, 0.0, -0.9215, -0.3884, 0.0, -0.9911, -0.1331, 0.0, -0.9911, -0.1331, 0.0, -0.9911, -0.1331, 0.0, -0.9911, -0.1331, 0.0, 0.9911, 0.1331, 0.0, 0.9911, 0.1331, 0.0, 0.9911, 0.1331, 0.0, 0.9911, 0.1331, 0.0, 0.9215, 0.3884, 0.0, 0.9215, 0.3884, 0.0, 0.9215, 0.3884, 0.0, 0.9215, 0.3884, 0.0, 0.7918, 0.6107, 5.199e-06, 0.7918, 0.6107, 5.199e-06, 0.7918, 0.6107, 5.199e-06, 0.7918, 0.6107, 5.199e-06, 0.6123, 0.7906, 4.046e-06, 0.6123, 0.7906, 4.046e-06, 0.6123, 0.7906, 4.046e-06, 0.6123, 0.7906, 4.046e-06, 0.3898, 0.9209, 0.0, 0.3898, 0.9209, 0.0, 0.3898, 0.9209, 0.0, 0.3898, 0.9209, 0.0, 0.1337, 0.991, 0.0, 0.1337, 0.991, 0.0, 0.1337, 0.991, 0.0, 0.1337, 0.991, 0.0, -0.1684, 0.9857, 0.0, -0.1684, 0.9857, 0.0, -0.1684, 0.9857, 0.0, -0.1684, 0.9857, 0.0, -0.2792, 0.9602, 0.0, -0.2792, 0.9602, 0.0, -0.2792, 0.9602, 0.0, -0.2792, 0.9602, 0.0, -0.3399, 0.9405, 0.0, -0.3399, 0.9405, 0.0, -0.3399, 0.9405, 0.0, -0.3399, 0.9405, 0.0, -0.4059, 0.9139, 0.0, -0.4059, 0.9139, 0.0, -0.4059, 0.9139, 0.0, -0.4059, 0.9139, 0.0, -0.519, 0.8547, 0.0, -0.519, 0.8547, 0.0, -0.519, 0.8547, 0.0, -0.519, 0.8547, 0.0, -0.9465, 0.3228, 0.0, -0.9465, 0.3228, 0.0, -0.9465, 0.3228, 0.0, -0.9465, 0.3228, 0.0, -0.9064, -0.4223, -2.384e-06, -0.9064, -0.4223, -2.384e-06, -0.9064, -0.4223, -2.384e-06, -0.9064, -0.4223, -2.384e-06, -0.2352, -0.9719, 0.0, -0.2352, -0.9719, 0.0, -0.2352, -0.9719, 0.0, -0.2352, -0.9719, 0.0, -0.09069, -0.9959, 0.0, -0.09069, -0.9959, 0.0, -0.09069, -0.9959, 0.0, -0.09069, -0.9959, 0.0, -0.02853, -0.9996, 0.0, -0.02853, -0.9996, 0.0, -0.02853, -0.9996, 0.0, -0.02853, -0.9996, 0.0, 0.002625, -1.0, 0.0, 0.002625, -1.0, 0.0, 0.002625, -1.0, 0.0, 0.002625, -1.0, 0.0, 0.01186, -0.9999, 0.0, 0.01186, -0.9999, 0.0, 0.01186, -0.9999, 0.0, 0.01186, -0.9999, 0.0, 0.1337, -0.991, 0.0, 0.1337, -0.991, 0.0, 0.1337, -0.991, 0.0, 0.1337, -0.991, 0.0, 0.3898, -0.9209, 0.0, 0.3898, -0.9209, 0.0, 0.3898, -0.9209, 0.0, 0.3898, -0.9209, 0.0, 0.6123, -0.7906, 0.0, 0.6123, -0.7906, 0.0, 0.6123, -0.7906, 0.0, 0.6123, -0.7906, 0.0, 0.7918, -0.6107, 0.0, 0.7918, -0.6107, 0.0, 0.7918, -0.6107, 0.0, 0.7918, -0.6107, 0.0, 0.9215, -0.3884, 0.0, 0.9215, -0.3884, 0.0, 0.9215, -0.3884, 0.0, 0.9215, -0.3884, 0.0, 0.9911, -0.1331, 0.0, 0.9911, -0.1331, 0.0, 0.9911, -0.1331, 0.0, 0.9911, -0.1331, 0.0, -0.9911, 0.1331, 0.0, -0.9911, 0.1331, 0.0, -0.9911, 0.1331, 0.0, -0.9911, 0.1331, 0.0, -0.9215, 0.3884, 0.0, -0.9215, 0.3884, 0.0, -0.9215, 0.3884, 0.0, -0.9215, 0.3884, 0.0, -0.7918, 0.6107, 0.0, -0.7918, 0.6107, 0.0, -0.7918, 0.6107, 0.0, -0.7918, 0.6107, 0.0, -0.6123, 0.7906, 0.0, -0.6123, 0.7906, 0.0, -0.6123, 0.7906, 0.0, -0.6123, 0.7906, 0.0, -0.3898, 0.9209, 0.0, -0.3898, 0.9209, 0.0, -0.3898, 0.9209, 0.0, -0.3898, 0.9209, 0.0, -0.1337, 0.991, 0.0, -0.1337, 0.991, 0.0, -0.1337, 0.991, 0.0, -0.1337, 0.991, 0.0, -0.02331, 0.9997, 0.0, -0.02331, 0.9997, 0.0, -0.02331, 0.9997, 0.0, -0.02331, 0.9997, 0.0, -0.02122, 0.9998, 0.0, -0.02122, 0.9998, 0.0, -0.02122, 0.9998, 0.0, -0.02122, 0.9998, 0.0, 0.004718, 1.0, 0.0, 0.004718, 1.0, 0.0, 0.004718, 1.0, 0.0, 0.004718, 1.0, 0.0, 0.05957, 0.9982, 0.0, 0.05957, 0.9982, 0.0, 0.05957, 0.9982, 0.0, 0.05957, 0.9982, 0.0, 0.1905, 0.9817, 0.0, 0.1905, 0.9817, 0.0, 0.1905, 0.9817, 0.0, 0.1905, 0.9817, 0.0, 0.8864, 0.463, 0.0, 0.8864, 0.463, 0.0, 0.8864, 0.463, 0.0, 0.8864, 0.463, 0.0, 0.9392, -0.3435, 0.0, 0.9392, -0.3435, 0.0, 0.9392, -0.3435, 0.0, 0.9392, -0.3435, 0.0, 0.4936, -0.8697, 0.0, 0.4936, -0.8697, 0.0, 0.4936, -0.8697, 0.0, 0.4936, -0.8697, 0.0, 0.3888, -0.9213, 0.0, 0.3888, -0.9213, 0.0, 0.3888, -0.9213, 0.0, 0.3888, -0.9213, 0.0, 0.3289, -0.9444, 0.0, 0.3289, -0.9444, 0.0, 0.3289, -0.9444, 0.0, 0.3289, -0.9444, 0.0, 0.2741, -0.9617, 8.468e-07, 0.2741, -0.9617, 8.468e-07, 0.2741, -0.9617, 8.468e-07, 0.2741, -0.9617, 8.468e-07, 0.1711, -0.9853, 0.0, 0.1711, -0.9853, 0.0, 0.1711, -0.9853, 0.0, 0.1711, -0.9853, 0.0, -0.1337, -0.991, 0.0, -0.1337, -0.991, 0.0, -0.1337, -0.991, 0.0, -0.1337, -0.991, 0.0, -0.3898, -0.9209, 0.0, -0.3898, -0.9209, 0.0, -0.3898, -0.9209, 0.0, -0.3898, -0.9209, 0.0, -0.6123, -0.7906, 0.0, -0.6123, -0.7906, 0.0, -0.6123, -0.7906, 0.0, -0.6123, -0.7906, 0.0, -0.7918, -0.6107, 0.0, -0.7918, -0.6107, 0.0, -0.7918, -0.6107, 0.0, -0.7918, -0.6107, 0.0, -0.9215, -0.3884, 0.0, -0.9215, -0.3884, 0.0, -0.9215, -0.3884, 0.0, -0.9215, -0.3884, 0.0, -0.9911, -0.1331, 0.0, -0.9911, -0.1331, 0.0, -0.9911, -0.1331, 0.0, -0.9911, -0.1331, 0.0, 0.9911, 0.1331, 0.0, 0.9911, 0.1331, 0.0, 0.9911, 0.1331, 0.0, 0.9911, 0.1331, 0.0, 0.9215, 0.3884, 0.0, 0.9215, 0.3884, 0.0, 0.9215, 0.3884, 0.0, 0.9215, 0.3884, 0.0, 0.7918, 0.6107, 0.0, 0.7918, 0.6107, 0.0, 0.7918, 0.6107, 0.0, 0.7918, 0.6107, 0.0, 0.6123, 0.7906, 0.0, 0.6123, 0.7906, 0.0, 0.6123, 0.7906, 0.0, 0.6123, 0.7906, 0.0, 0.3898, 0.9209, 0.0, 0.3898, 0.9209, 0.0, 0.3898, 0.9209, 0.0, 0.3898, 0.9209, 0.0, 0.1337, 0.991, 0.0, 0.1337, 0.991, 0.0, 0.1337, 0.991, 0.0, 0.1337, 0.991, 0.0, -0.1684, 0.9857, 0.0, -0.1684, 0.9857, 0.0, -0.1684, 0.9857, 0.0, -0.1684, 0.9857, 0.0, -0.2792, 0.9602, 0.0, -0.2792, 0.9602, 0.0, -0.2792, 0.9602, 0.0, -0.2792, 0.9602, 0.0, -0.3399, 0.9405, 0.0, -0.3399, 0.9405, 0.0, -0.3399, 0.9405, 0.0, -0.3399, 0.9405, 0.0, -0.4059, 0.9139, 0.0, -0.4059, 0.9139, 0.0, -0.4059, 0.9139, 0.0, -0.4059, 0.9139, 0.0, -0.519, 0.8547, 0.0, -0.519, 0.8547, 0.0, -0.519, 0.8547, 0.0, -0.519, 0.8547, 0.0, -0.9465, 0.3228, 0.0, -0.9465, 0.3228, 0.0, -0.9465, 0.3228, 0.0, -0.9465, 0.3228, 0.0, -0.9064, -0.4223, 0.0, -0.9064, -0.4223, 0.0, -0.9064, -0.4223, 0.0, -0.9064, -0.4223, 0.0, -0.2352, -0.9719, 0.0, -0.2352, -0.9719, 0.0, -0.2352, -0.9719, 0.0, -0.2352, -0.9719, 0.0, -0.09069, -0.9959, 0.0, -0.09069, -0.9959, 0.0, -0.09069, -0.9959, 0.0, -0.09069, -0.9959, 0.0, -0.02853, -0.9996, 0.0, -0.02853, -0.9996, 0.0, -0.02853, -0.9996, 0.0, -0.02853, -0.9996, 0.0, 0.002625, -1.0, 0.0, 0.002625, -1.0, 0.0, 0.002625, -1.0, 0.0, 0.002625, -1.0, 0.0, 0.01186, -0.9999, 0.0, 0.01186, -0.9999, 0.0, 0.01186, -0.9999, 0.0, 0.01186, -0.9999, 0.0, 0.1337, -0.991, 0.0, 0.1337, -0.991, 0.0, 0.1337, -0.991, 0.0, 0.1337, -0.991, 0.0, 0.3898, -0.9209, 0.0, 0.3898, -0.9209, 0.0, 0.3898, -0.9209, 0.0, 0.3898, -0.9209, 0.0, 0.6123, -0.7906, 0.0, 0.6123, -0.7906, 0.0, 0.6123, -0.7906, 0.0, 0.6123, -0.7906, 0.0, 0.7918, -0.6107, 0.0, 0.7918, -0.6107, 0.0, 0.7918, -0.6107, 0.0, 0.7918, -0.6107, 0.0, 0.9215, -0.3884, 0.0, 0.9215, -0.3884, 0.0, 0.9215, -0.3884, 0.0, 0.9215, -0.3884, 0.0, 0.9911, -0.1331, 0.0, 0.9911, -0.1331, 0.0, 0.9911, -0.1331, 0.0, 0.9911, -0.1331, 0.0, -0.9911, 0.1331, 0.0, -0.9911, 0.1331, 0.0, -0.9911, 0.1331, 0.0, -0.9911, 0.1331, 0.0, -0.9215, 0.3884, 0.0, -0.9215, 0.3884, 0.0, -0.9215, 0.3884, 0.0, -0.9215, 0.3884, 0.0, -0.7918, 0.6107, 0.0, -0.7918, 0.6107, 0.0, -0.7918, 0.6107, 0.0, -0.7918, 0.6107, 0.0, -0.6123, 0.7906, 0.0, -0.6123, 0.7906, 0.0, -0.6123, 0.7906, 0.0, -0.6123, 0.7906, 0.0, -0.3898, 0.9209, 0.0, -0.3898, 0.9209, 0.0, -0.3898, 0.9209, 0.0, -0.3898, 0.9209, 0.0, -0.1337, 0.991, 0.0, -0.1337, 0.991, 0.0, -0.1337, 0.991, 0.0, -0.1337, 0.991, 0.0, -0.02331, 0.9997, 0.0, -0.02331, 0.9997, 0.0, -0.02331, 0.9997, 0.0, -0.02331, 0.9997, 0.0, -0.02122, 0.9998, 0.0, -0.02122, 0.9998, 0.0, -0.02122, 0.9998, 0.0, -0.02122, 0.9998, 0.0, 0.004718, 1.0, 0.0, 0.004718, 1.0, 0.0, 0.004718, 1.0, 0.0, 0.004718, 1.0, 0.0, 0.05957, 0.9982, 0.0, 0.05957, 0.9982, 0.0, 0.05957, 0.9982, 0.0, 0.05957, 0.9982, 0.0, 0.1905, 0.9817, 0.0, 0.1905, 0.9817, 0.0, 0.1905, 0.9817, 0.0, 0.1905, 0.9817, 0.0, 0.8864, 0.463, 0.0, 0.8864, 0.463, 0.0, 0.8864, 0.463, 0.0, 0.8864, 0.463, 0.0, 0.9392, -0.3435, 0.0, 0.9392, -0.3435, 0.0, 0.9392, -0.3435, 0.0, 0.9392, -0.3435, 0.0, 0.4936, -0.8697, 0.0, 0.4936, -0.8697, 0.0, 0.4936, -0.8697, 0.0, 0.4936, -0.8697, 0.0, 0.3888, -0.9213, 0.0, 0.3888, -0.9213, 0.0, 0.3888, -0.9213, 0.0, 0.3888, -0.9213, 0.0, 0.3289, -0.9444, 0.0, 0.3289, -0.9444, 0.0, 0.3289, -0.9444, 0.0, 0.3289, -0.9444, 0.0, 0.2741, -0.9617, 0.0, 0.2741, -0.9617, 0.0, 0.2741, -0.9617, 0.0, 0.2741, -0.9617, 0.0, 0.1711, -0.9853, 0.0, 0.1711, -0.9853, 0.0, 0.1711, -0.9853, 0.0, 0.1711, -0.9853, 0.0, -0.1337, -0.991, 0.0, -0.1337, -0.991, 0.0, -0.1337, -0.991, 0.0, -0.1337, -0.991, 0.0, -0.3898, -0.9209, 0.0, -0.3898, -0.9209, 0.0, -0.3898, -0.9209, 0.0, -0.3898, -0.9209, 0.0, -0.6123, -0.7906, 0.0, -0.6123, -0.7906, 0.0, -0.6123, -0.7906, 0.0, -0.6123, -0.7906, 0.0, -0.7918, -0.6107, 0.0, -0.7918, -0.6107, 0.0, -0.7918, -0.6107, 0.0, -0.7918, -0.6107, 0.0, -0.9215, -0.3884, 0.0, -0.9215, -0.3884, 0.0, -0.9215, -0.3884, 0.0, -0.9215, -0.3884, 0.0, -0.9911, -0.1331, 0.0, -0.9911, -0.1331, 0.0, -0.9911, -0.1331, 0.0, -0.9911, -0.1331, 0.0, 1.59e-07, 8.812e-08, -1.0, 1.527e-07, 9.203e-08, -1.0, 1.888e-07, 5.233e-08, -1.0, 1.893e-07, 5.1e-08, -1.0, 1.888e-07, 5.233e-08, -1.0, 2.837e-07, -1.146e-08, -1.0, 2.817e-07, -1.057e-08, -1.0, 1.893e-07, 5.1e-08, -1.0, 2.837e-07, -1.146e-08, -1.0, 3.508e-07, 9.589e-09, -1.0, 3.508e-07, 9.506e-09, -1.0, 2.817e-07, -1.057e-08, -1.0, 3.508e-07, 9.589e-09, -1.0, 3.467e-07, 1.254e-07, -1.0, 3.467e-07, 1.256e-07, -1.0, 3.508e-07, 9.506e-09, -1.0, 3.467e-07, 1.254e-07, -1.0, 4.084e-07, 1.311e-07, -1.0, 4.086e-07, 1.31e-07, -1.0, 3.467e-07, 1.256e-07, -1.0, 4.084e-07, 1.311e-07, -1.0, 3.307e-07, 3.292e-08, -1.0, 3.304e-07, 3.282e-08, -1.0, 4.086e-07, 1.31e-07, -1.0, 3.307e-07, 3.292e-08, -1.0, 2.145e-07, -3.973e-08, -1.0, 2.146e-07, -3.984e-08, -1.0, 3.304e-07, 3.282e-08, -1.0, 2.145e-07, -3.973e-08, -1.0, 2.016e-07, -1.977e-14, -1.0, 2.016e-07, -2.085e-14, -1.0, 2.146e-07, -3.984e-08, -1.0, 1.928e-07, 3.973e-08, -1.0, 1.928e-07, 3.984e-08, -1.0, 2.016e-07, -2.085e-14, -1.0, 2.016e-07, -1.977e-14, -1.0, 1.644e-07, 5.738e-08, -1.0, 1.865e-07, 2.434e-08, -1.0, 1.527e-07, 9.203e-08, -1.0, 1.59e-07, 8.812e-08, -1.0, 2.023e-07, -4.111e-08, -1.0, 1.848e-07, -6.242e-08, -1.0, 1.865e-07, 2.434e-08, -1.0, 1.644e-07, 5.738e-08, -1.0, 1.893e-07, 1.382e-08, -1.0, 2.035e-07, 8.204e-08, -1.0, 1.848e-07, -6.242e-08, -1.0, 2.023e-07, -4.111e-08, -1.0, 2.217e-07, -3.661e-08, -1.0, 2.216e-07, -2.149e-08, -1.0, 2.035e-07, 8.204e-08, -1.0, 1.893e-07, 1.382e-08, -1.0, 2.217e-07, -3.661e-08, -1.0, 1.824e-07, 9.196e-09, -1.0, 2.091e-07, -1.446e-07, -1.0, 2.216e-07, -2.149e-08, -1.0, 1.824e-07, 9.196e-09, -1.0, 2.039e-07, 5.284e-08, -1.0, 1.73e-07, 1.076e-07, -1.0, 2.091e-07, -1.446e-07, -1.0, 2.039e-07, 5.284e-08, -1.0, 1.796e-07, -8.788e-08, -1.0, 2.028e-07, -1.129e-08, -1.0, 1.73e-07, 1.076e-07, -1.0, 1.796e-07, -8.788e-08, -1.0, 1.932e-07, -1.006e-07, -1.0, 1.799e-07, -1.158e-07, -1.0, 2.028e-07, -1.129e-08, -1.0, 1.932e-07, -1.006e-07, -1.0, 2.031e-07, -5.149e-08, -1.0, 2.041e-07, -6.188e-08, -1.0, 1.799e-07, -1.158e-07, -1.0, 2.031e-07, -5.149e-08, -1.0, 2.915e-07, 1.251e-08, -1.0, 2.832e-07, 8.768e-09, -1.0, 2.041e-07, -6.188e-08, -1.0, 3.549e-07, -9.507e-09, -1.0, 3.549e-07, -9.59e-09, -1.0, 2.832e-07, 8.768e-09, -1.0, 2.915e-07, 1.251e-08, -1.0, 3.552e-07, -1.256e-07, -1.0, 3.552e-07, -1.254e-07, -1.0, 3.549e-07, -9.59e-09, -1.0, 3.549e-07, -9.507e-09, -1.0, 4.171e-07, -1.31e-07, -1.0, 4.17e-07, -1.311e-07, -1.0, 3.552e-07, -1.254e-07, -1.0, 3.552e-07, -1.256e-07, -1.0, 3.346e-07, -3.282e-08, -1.0, 3.349e-07, -3.292e-08, -1.0, 4.17e-07, -1.311e-07, -1.0, 4.171e-07, -1.31e-07, -1.0, 1.928e-07, 3.984e-08, -1.0, 1.928e-07, 3.973e-08, -1.0, 3.349e-07, -3.292e-08, -1.0, 3.346e-07, -3.282e-08, -1.0, -2.804e-07, -8.299e-08, 1.0, -3.319e-07, -6e-08, 1.0, -3.338e-07, -6.188e-08, 1.0, -2.521e-07, -7.902e-08, 1.0, -2.521e-07, -7.902e-08, 1.0, -6.049e-08, -1.466e-07, 1.0, -1.033e-07, -1.135e-07, 1.0, -2.804e-07, -8.299e-08, 1.0, -6.049e-08, -1.466e-07, 1.0, 0.0, -1.671e-07, 1.0, 0.0, -1.811e-07, 1.0, -1.033e-07, -1.135e-07, 1.0, 0.0, -1.671e-07, 1.0, -2.893e-07, -6.599e-08, 1.0, -1.681e-07, -1.033e-07, 1.0, 0.0, -1.811e-07, 1.0, -2.893e-07, -6.599e-08, 1.0, -2.267e-07, 2.82e-09, 1.0, -2.098e-07, 4.804e-09, 1.0, -1.681e-07, -1.033e-07, 1.0, -5.621e-08, 7.795e-08, 1.0, -1.652e-07, 1.721e-07, 1.0, -2.098e-07, 4.804e-09, 1.0, -2.267e-07, 2.82e-09, 1.0, -2.513e-07, 2.508e-07, 1.0, -2.58e-07, 2.682e-07, 1.0, -1.652e-07, 1.721e-07, 1.0, -5.621e-08, 7.795e-08, 1.0, -2.189e-07, 2.243e-07, 1.0, -1.447e-07, 1.344e-07, 1.0, -2.58e-07, 2.682e-07, 1.0, -2.513e-07, 2.508e-07, 1.0, -1.38e-07, 9.17e-08, 1.0, -1.73e-07, 9.96e-08, 1.0, -1.447e-07, 1.344e-07, 1.0, -2.189e-07, 2.243e-07, 1.0, -1.848e-07, 7.435e-08, 1.0, -1.749e-07, 5.988e-08, 1.0, -1.73e-07, 9.96e-08, 1.0, -1.38e-07, 9.17e-08, 1.0, -2.345e-07, -7.834e-09, 1.0, -2.429e-07, -1.139e-08, 1.0, -1.749e-07, 5.988e-08, 1.0, -1.848e-07, 7.435e-08, 1.0, -2.345e-07, -7.834e-09, 1.0, -1.624e-07, 1.067e-07, 1.0, -1.626e-07, 1.065e-07, 1.0, -2.429e-07, -1.139e-08, 1.0, -1.624e-07, 1.067e-07, 1.0, -5.44e-07, 2.158e-07, 1.0, -5.452e-07, 2.157e-07, 1.0, -1.626e-07, 1.065e-07, 1.0, -5.44e-07, 2.158e-07, 1.0, -8.174e-07, 1.234e-07, 1.0, -8.167e-07, 1.233e-07, 1.0, -5.452e-07, 2.157e-07, 1.0, -8.174e-07, 1.234e-07, 1.0, -2.727e-07, 2.451e-08, 1.0, -2.721e-07, 2.44e-08, 1.0, -8.167e-07, 1.233e-07, 1.0, -2.727e-07, 2.451e-08, 1.0, 2.595e-07, -1.299e-08, 1.0, 2.605e-07, -1.294e-08, 1.0, -2.721e-07, 2.44e-08, 1.0, 2.595e-07, -1.299e-08, 1.0, 3.185e-07, 0.0, 1.0, 3.185e-07, 0.0, 1.0, 2.605e-07, -1.294e-08, 1.0, 2.603e-07, 1.299e-08, 1.0, 2.597e-07, 1.294e-08, 1.0, 3.185e-07, 0.0, 1.0, 3.185e-07, 0.0, 1.0, -1.502e-07, 9.55e-09, 1.0, -1.467e-07, 1.04e-08, 1.0, -3.338e-07, -6.188e-08, 1.0, -3.319e-07, -6e-08, 1.0, -1.343e-07, -1.065e-07, 1.0, -1.345e-07, -1.067e-07, 1.0, -1.467e-07, 1.04e-08, 1.0, -1.502e-07, 9.55e-09, 1.0, -6.795e-07, -2.157e-07, 1.0, -6.785e-07, -2.158e-07, 1.0, -1.345e-07, -1.067e-07, 1.0, -1.343e-07, -1.065e-07, 1.0, -9.53e-07, -1.233e-07, 1.0, -9.534e-07, -1.234e-07, 1.0, -6.785e-07, -2.158e-07, 1.0, -6.795e-07, -2.157e-07, 1.0, -2.063e-07, -2.44e-08, 1.0, -2.077e-07, -2.451e-08, 1.0, -9.534e-07, -1.234e-07, 1.0, -9.53e-07, -1.233e-07, 1.0, 2.597e-07, 1.294e-08, 1.0, 2.603e-07, 1.299e-08, 1.0, -2.077e-07, -2.451e-08, 1.0, -2.063e-07, -2.44e-08, 1.0])] * 3)])

# ---- objects
ob_left_track_001 = bpy.data.objects.new('left_track.001', me_left_track_001)

# ---- transforms, parenting, visibility, modifiers, constraints
ob_left_track_001.location = (0.0, 0.0, 0.0)
ob_left_track_001.rotation_euler = (1.571, -0.0, 0.0)
ob_left_track_001.lineart.crease_threshold = 0.0

# ---- collection membership
col_collection_1.objects.link(ob_left_track_001)

# ---- scene / render settings (as saved in the file)
scene.frame_start = 1; scene.frame_end = 250; scene.frame_set(1)
scene.render.engine = 'BLENDER_EEVEE_NEXT'
scene.render.resolution_percentage = 50
scene.render.dither_intensity = 0.0
scene.cycles.use_denoising = False
scene.cycles.samples = 128
scene.cycles.sampling_pattern = 'TABULATED_SOBOL'
scene.cycles.light_sampling_threshold = 0.0
scene.cycles.use_adaptive_sampling = False
scene.cycles.use_light_tree = False
scene.cycles.blur_glossy = 0.0
scene.cycles.sample_clamp_indirect = 0.0
scene.view_settings.view_transform = 'Standard'
bpy.context.view_layer.update()

# ---- added for rendering (the .blend has no active camera and no usable light): camera, sun
cam_auto = bpy.data.cameras.new('AutoCamera')
cam_auto.lens = 50.0
cam_auto.sensor_width = 36.0
cam_auto.clip_end = 1736.44
ob_auto_camera = bpy.data.objects.new('AutoCamera', cam_auto)
scene.collection.objects.link(ob_auto_camera)
ob_auto_camera.location = (154.707, -128.732, 59.0759)
ob_auto_camera.rotation_euler = (1.09748, -7.21219e-08, 0.694738)
scene.camera = ob_auto_camera
light_auto_sun = bpy.data.lights.new('AutoSun', 'SUN')
light_auto_sun.energy = 3.0
light_auto_sun.angle = 0.0523599
ob_auto_sun = bpy.data.objects.new('AutoSun', light_auto_sun)
scene.collection.objects.link(ob_auto_sun)
ob_auto_sun.rotation_euler = (0.872665, 0.174533, 0.523599)
bpy.context.view_layer.update()
